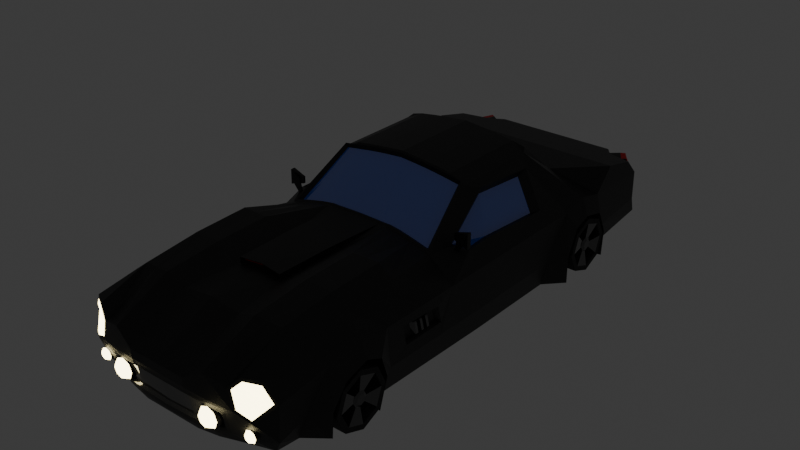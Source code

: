# Source: FerrariLowPoly.blend  (saved by Blender 5.1.30; exported with 4.5.12 LTS)
import bpy
from mathutils import Matrix  # noqa: F401  (used for matrix-valued properties, if any)

bpy.ops.wm.read_factory_settings(use_empty=True)
scene = bpy.context.scene
scene.name = 'Scene'

# ---- collections
col_collection = bpy.data.collections.new('Collection'); scene.collection.children.link(col_collection)

# ---- materials (node trees are filled in below, after node groups)
mat_material_001 = bpy.data.materials.new('Material.001')
mat_material_002 = bpy.data.materials.new('Material.002')
mat_material_003 = bpy.data.materials.new('Material.003')
mat_material_004 = bpy.data.materials.new('Material.004')
mat_material_005 = bpy.data.materials.new('Material.005')
mat_material_006 = bpy.data.materials.new('Material.006')
mat_material_007 = bpy.data.materials.new('Material.007')
mat_material_008 = bpy.data.materials.new('Material.008')

# ---- material node trees
mat_material_001.use_nodes = True; mat_material_001.node_tree.nodes.clear()
_N = mat_material_001.node_tree.nodes; _L = mat_material_001.node_tree.links
n0 = _N.new('ShaderNodeBsdfPrincipled'); n0.name = 'BSDF Principista'; n0.location = (-200, 100)
n0.inputs[0].default_value = (0.03593, 0.03593, 0.03593, 1.0)
n0.inputs[1].default_value = 0.5
n1 = _N.new('ShaderNodeOutputMaterial'); n1.name = 'Material'; n1.location = (200, 100)
_L.new(n0.outputs[0], n1.inputs[0])
n1.is_active_output = True
mat_material_002.use_nodes = True; mat_material_002.node_tree.nodes.clear()
_N = mat_material_002.node_tree.nodes; _L = mat_material_002.node_tree.links
n0 = _N.new('ShaderNodeBsdfPrincipled'); n0.name = 'BSDF Principista'; n0.location = (-200, 100)
n0.inputs[27].default_value = (1.0, 0.8578, 0.4544, 1.0)
n0.inputs[28].default_value = 9.0
n1 = _N.new('ShaderNodeOutputMaterial'); n1.name = 'Material'; n1.location = (200, 100)
_L.new(n0.outputs[0], n1.inputs[0])
n1.is_active_output = True
mat_material_003.use_nodes = True; mat_material_003.node_tree.nodes.clear()
_N = mat_material_003.node_tree.nodes; _L = mat_material_003.node_tree.links
n0 = _N.new('ShaderNodeBsdfPrincipled'); n0.name = 'BSDF Principista'; n0.location = (-200, 100)
n0.inputs[0].default_value = (0.132, 0.132, 0.132, 1.0)
n0.inputs[1].default_value = 0.7231
n0.inputs[2].default_value = 0.05385
n1 = _N.new('ShaderNodeOutputMaterial'); n1.name = 'Material'; n1.location = (200, 100)
_L.new(n0.outputs[0], n1.inputs[0])
n1.is_active_output = True
mat_material_004.use_nodes = True; mat_material_004.node_tree.nodes.clear()
_N = mat_material_004.node_tree.nodes; _L = mat_material_004.node_tree.links
n0 = _N.new('ShaderNodeBsdfPrincipled'); n0.name = 'BSDF Principista'; n0.location = (-200, 100)
n0.inputs[0].default_value = (0.03593, 0.03593, 0.03593, 1.0)
n0.inputs[2].default_value = 1.0
n1 = _N.new('ShaderNodeOutputMaterial'); n1.name = 'Material'; n1.location = (200, 100)
_L.new(n0.outputs[0], n1.inputs[0])
n1.is_active_output = True
mat_material_005.use_nodes = True; mat_material_005.node_tree.nodes.clear()
_N = mat_material_005.node_tree.nodes; _L = mat_material_005.node_tree.links
n0 = _N.new('ShaderNodeBsdfPrincipled'); n0.name = 'BSDF Principista'; n0.location = (-200, 100)
n0.inputs[0].default_value = (0.115, 0.115, 0.115, 1.0)
n0.inputs[1].default_value = 0.5692
n0.inputs[2].default_value = 0.1615
n1 = _N.new('ShaderNodeOutputMaterial'); n1.name = 'Material'; n1.location = (200, 100)
_L.new(n0.outputs[0], n1.inputs[0])
n1.is_active_output = True
mat_material_006.use_nodes = True; mat_material_006.node_tree.nodes.clear()
_N = mat_material_006.node_tree.nodes; _L = mat_material_006.node_tree.links
n0 = _N.new('ShaderNodeBsdfPrincipled'); n0.name = 'BSDF Principista'; n0.location = (-200, 100)
n0.inputs[0].default_value = (0.8, 0.0, 0.0005443, 1.0)
n1 = _N.new('ShaderNodeOutputMaterial'); n1.name = 'Material'; n1.location = (200, 100)
_L.new(n0.outputs[0], n1.inputs[0])
n1.is_active_output = True
mat_material_007.use_nodes = True; mat_material_007.node_tree.nodes.clear()
_N = mat_material_007.node_tree.nodes; _L = mat_material_007.node_tree.links
n0 = _N.new('ShaderNodeBsdfPrincipled'); n0.name = 'BSDF Principista'; n0.location = (-200, 100)
n0.inputs[0].default_value = (0.05378, 0.1587, 0.8, 1.0)
n0.inputs[2].default_value = 0.0
n0.inputs[3].default_value = 2.5
n1 = _N.new('ShaderNodeOutputMaterial'); n1.name = 'Material'; n1.location = (200, 100)
_L.new(n0.outputs[0], n1.inputs[0])
n1.is_active_output = True
mat_material_008.use_nodes = True; mat_material_008.node_tree.nodes.clear()
_N = mat_material_008.node_tree.nodes; _L = mat_material_008.node_tree.links
n0 = _N.new('ShaderNodeBsdfPrincipled'); n0.name = 'BSDF Principista'; n0.location = (-200, 100)
n1 = _N.new('ShaderNodeOutputMaterial'); n1.name = 'Material'; n1.location = (200, 100)
_L.new(n0.outputs[0], n1.inputs[0])
n1.is_active_output = True

# ---- world
world_world = bpy.data.worlds.new('World'); scene.world = world_world
world_world.use_nodes = True; world_world.node_tree.nodes.clear()
_N = world_world.node_tree.nodes; _L = world_world.node_tree.links
n0 = _N.new('ShaderNodeOutputWorld'); n0.name = 'World Output'; n0.location = (200, 100)
n1 = _N.new('ShaderNodeBackground'); n1.name = 'Background'; n1.location = (-200, 100)
n1.inputs[0].default_value = (0.05088, 0.05088, 0.05088, 1.0)
_L.new(n1.outputs[0], n0.inputs[0])
n0.is_active_output = True
world_world.color = (0.05088, 0.05088, 0.05088)
world_world.sun_shadow_jitter_overblur = 0.0

# ---- meshes
me_cubo_002 = bpy.data.meshes.new('Cubo.002')
me_cubo_002.from_pydata([(0.4265, -1.452, -0.277), (0.4484, -1.51, 0.07854), (0.4265, 1.546, -0.2927), (0.443, 1.436, 0.07248), (0.0, 1.565, -0.2032), (0.0, 1.436, 0.07357), (0.0, -1.524, -0.277), (0.0, -1.582, 0.01097), (0.4265, -1.185, -0.3091), (0.4265, -0.7834, -0.3514), (0.4265, 0.6388, -0.3678), (0.4265, 0.9567, -0.3505), (0.4265, 1.079, 0.1518), (0.2968, 0.5369, 0.3988), (0.4265, -0.6621, 0.2425), (0.4265, -1.259, 0.1956), (0.0, 1.079, 0.1518), (0.0, 0.5369, 0.4335), (0.0, -0.6621, 0.1831), (0.0, -1.259, 0.1831), (0.0, 0.9578, -0.3596), (0.0, 0.5408, -0.367), (0.0, -0.8813, -0.3562), (0.0, -1.187, -0.318), (0.4265, -1.019, -0.3631), (0.4265, -0.9603, 0.2308), (0.0, -0.9604, 0.1864), (0.0, -1.019, -0.3631), (0.4265, 0.8351, -0.3748), (0.2904, 0.8077, 0.1675), (0.0, 0.8077, 0.1675), (0.0, 0.8351, -0.3748), (0.4323, 1.485, 0.01663), (0.4949, -1.511, -0.1084), (0.0, -1.579, -0.05302), (0.0, 1.522, -0.1078), (0.4265, 0.9025, -0.07044), (0.4265, 0.7084, -0.07044), (0.4265, -0.8679, -0.07044), (0.4265, -1.09, -0.07044), (0.4265, -0.9603, -0.03226), (0.4265, 0.8077, -0.0369), (0.4265, -0.03169, -0.367), (0.2957, 0.003921, 0.3918), (0.0, 0.01526, 0.4335), (0.0, -0.03169, -0.367), (0.1218, -0.9742, 0.1817), (0.3297, -0.3114, 0.183), (0.0, -0.6634, 0.2148), (0.0, -0.4032, -0.3593), (0.172, -1.019, -0.3631), (0.4265, -0.4032, -0.3593), (0.4328, 1.515, -0.1), (0.4691, -1.474, -0.2279), (0.0, -1.549, -0.2288), (0.4265, 0.9659, -0.2022), (0.4265, 0.6374, -0.2197), (0.4265, -0.8317, -0.1809), (0.4265, -1.176, -0.1811), (0.4265, -0.9972, -0.2182), (0.4265, 0.8249, -0.2256), (0.172, -1.282, -0.2927), (0.172, -0.7834, -0.3514), (0.4265, 1.055, -0.3474), (0.0, 1.055, -0.3474), (0.4265, 0.5408, -0.367), (0.0, 0.6388, -0.3696), (0.4265, -0.8822, -0.3384), (0.0, -0.7834, -0.3514), (0.4265, -1.282, -0.2927), (0.0, -1.282, -0.2927), (0.172, 0.5408, -0.367), (0.172, 1.055, -0.3474), (0.172, -1.259, 0.1642), (0.1297, -0.6715, 0.1831), (0.08297, 0.5471, 0.4159), (0.172, 1.079, 0.1518), (0.1655, -1.582, 0.01097), (0.09564, 1.563, -0.2014), (0.1655, -1.524, -0.277), (0.172, 1.436, 0.07357), (0.4892, 1.448, -0.09527), (0.5164, 1.513, -0.2972), (0.518, 1.055, -0.352), (0.504, -1.259, 0.1362), (0.52, -1.47, 0.06914), (0.5565, -1.429, -0.2181), (0.518, -1.414, -0.285), (0.518, -1.282, -0.2972), (0.518, -0.03169, -0.3715), (0.518, 0.5408, -0.3715), (0.4834, 1.375, 0.06553), (0.5791, 1.079, 0.1518), (0.3505, 0.7974, 0.1772), (0.3655, 0.5472, 0.3773), (0.4223, -0.3106, 0.1572), (0.504, -0.6621, 0.1831), (0.504, -0.9603, 0.1714), (0.5565, 1.064, -0.2106), (0.5565, 0.5393, -0.2229), (0.5608, -0.6342, -0.1456), (0.518, -0.7834, -0.3559), (0.5565, -1.273, -0.1762), (0.561, 1.401, -0.0001958), (0.5505, -1.441, -0.02206), (0.5791, 0.9624, 0.02759), (0.5432, 0.4488, 0.1109), (0.5748, -0.6733, -0.02338), (0.5791, -1.145, 0.02759), (0.5791, -0.9603, 0.06577), (0.5791, 0.8077, 0.06113), (0.544, -0.1493, 0.134), (0.518, -0.4032, -0.3638), (0.3687, 0.003692, 0.3797), (0.5396, 0.00425, 0.1372), (0.5565, -0.01428, -0.2229), (0.5609, -0.3788, -0.1456), (0.6172, 0.9999, -0.1977), (0.6172, 0.9906, -0.3459), (0.6172, 0.6374, -0.2197), (0.6172, 0.6388, -0.3678), (0.6172, -0.8317, -0.1809), (0.6172, -0.8822, -0.3384), (0.6172, -1.176, -0.1811), (0.6172, -1.185, -0.3091), (0.6172, 0.9364, -0.06591), (0.6172, 0.8077, -0.0369), (0.6172, -0.8679, -0.07044), (0.6172, -0.9603, -0.03226), (0.6172, -1.09, -0.07044), (0.6172, 0.7084, -0.07044), (0.172, 0.8351, -0.3748), (0.08522, 0.7975, 0.1772), (0.1613, -1.579, -0.05305), (0.09377, 1.501, -0.1078), (0.172, -0.03169, -0.367), (0.08321, 0.003862, 0.4186), (0.172, -0.4032, -0.3593), (0.1365, -0.3168, 0.2151), (0.172, 1.548, -0.1855), (0.1664, -1.549, -0.2201), (0.172, 0.9573, -0.3559), (0.172, 0.6388, -0.3689), (0.172, -0.8816, -0.3491), (0.172, -1.186, -0.3144), (0.0, -0.3234, 0.208), (0.0, -0.6621, 0.1831), (0.1297, -0.6715, 0.1831), (0.0, 0.01526, 0.4335), (0.08322, 0.004036, 0.4184), (0.1372, -0.3169, 0.2153), (0.1299, -0.6728, 0.2148), (0.0, -0.9615, 0.2116), (0.122, -0.9752, 0.207), (0.0, -0.6634, 0.2148), (0.1299, -0.6728, 0.2148), (0.2993, 1.436, 0.07357), (0.2748, -1.504, -0.277), (0.2993, 1.079, 0.1518), (0.1559, 0.5473, 0.4088), (0.2781, -0.6668, 0.2425), (0.2796, -1.267, 0.204), (0.2758, -0.9673, 0.2343), (0.1608, 0.7973, 0.1771), (0.272, -1.563, 0.07038), (0.2993, 1.568, -0.2927), (0.2993, 1.491, -0.003712), (0.1562, 0.003843, 0.4115), (0.1843, -0.3141, 0.2133), (0.2993, 1.548, -0.1855), (0.2993, 1.055, -0.3474), (0.2993, 0.5408, -0.367), (0.2993, -0.7834, -0.3514), (0.2993, -1.282, -0.2927), (0.2993, -1.019, -0.3631), (0.2993, 0.8351, -0.3748), (0.2759, -1.56, -0.07347), (0.2993, -0.03169, -0.367), (0.2993, -0.4032, -0.3593), (0.2758, -1.53, -0.2257), (0.2993, 0.957, -0.3532), (0.2993, 0.6388, -0.3684), (0.2993, -0.8819, -0.3437), (0.2993, -1.186, -0.3117), (0.3629, 1.436, 0.07357), (0.3506, -1.478, -0.277), (0.3629, 1.079, 0.1518), (0.2174, 0.5474, 0.4013), (0.3523, -0.6644, 0.2425), (0.3531, -1.263, 0.1998), (0.3512, -0.9638, 0.2325), (0.2179, 0.7972, 0.1769), (0.3629, 1.491, -0.003712), (0.2178, 0.003848, 0.4037), (0.241, -0.3125, 0.2038), (0.3629, 1.537, -0.1855), (0.4027, -1.531, 0.03175), (0.3629, 1.557, -0.2927), (0.3629, 1.055, -0.3474), (0.3629, 0.5408, -0.367), (0.3629, -0.7834, -0.3514), (0.3629, -1.282, -0.2927), (0.3629, -1.019, -0.3631), (0.3629, 0.8351, -0.3748), (0.4236, -1.531, -0.0589), (0.3629, -0.03169, -0.367), (0.3629, -0.4032, -0.3593), (0.3299, -1.514, -0.2018), (0.3629, 0.9568, -0.3518), (0.3629, 0.6388, -0.3681), (0.3629, -0.882, -0.3411), (0.3629, -1.185, -0.3104), (0.5279, -1.462, 0.08426), (0.4423, -1.511, 0.09554), (0.4929, -1.512, -0.08933), (0.567, -1.429, -0.02704), (0.3855, -1.537, 0.03737), (0.345, -1.54, -0.1091), (0.458, -1.513, 0.05931), (0.491, -1.515, -0.06527), (0.5111, -1.483, 0.05233), (0.5338, -1.462, -0.01534), (0.424, -1.529, 0.02459), (0.4395, -1.529, -0.04269), (0.1633, -1.582, -0.03537), (0.0, -1.582, -0.03537), (0.1665, -1.545, -0.2377), (0.0, -1.545, -0.2465), (0.2715, -1.563, -0.05612), (0.2748, -1.526, -0.2377), (0.4104, -1.537, -0.07066), (0.3506, -1.5, -0.2279), (0.1597, -1.577, -0.06916), (0.0, -1.577, -0.06912), (0.1666, -1.552, -0.204), (0.0, -1.551, -0.2127), (0.2719, -1.557, -0.08913), (0.276, -1.533, -0.2097), (0.3626, -1.538, -0.09701), (0.3437, -1.507, -0.2161), (0.0, -1.561, -0.07809), (0.0, -1.539, -0.2003), (0.1632, -1.561, -0.07812), (0.1691, -1.539, -0.1928), (0.2587, -1.544, -0.09512), (0.2622, -1.524, -0.1977), (0.3209, -1.53, -0.1121), (0.3081, -1.508, -0.191), (0.3112, -1.553, -0.1136), (0.273, -1.553, -0.09773), (0.273, -1.357, -0.09773), (0.273, -1.573, -0.1115), (0.3112, -1.357, -0.1136), (0.3015, -1.573, -0.1233), (0.327, -1.357, -0.1518), (0.3133, -1.573, -0.1518), (0.3112, -1.357, -0.19), (0.3015, -1.573, -0.1803), (0.273, -1.357, -0.2058), (0.273, -1.573, -0.1921), (0.2348, -1.357, -0.19), (0.2445, -1.573, -0.1803), (0.2189, -1.357, -0.1518), (0.2327, -1.573, -0.1518), (0.2348, -1.357, -0.1136), (0.2445, -1.573, -0.1233), (0.327, -1.553, -0.1518), (0.3112, -1.553, -0.19), (0.273, -1.553, -0.2058), (0.2348, -1.553, -0.19), (0.2189, -1.553, -0.1518), (0.2348, -1.553, -0.1136), (0.4891, -1.503, -0.1621), (0.4664, -1.503, -0.1527), (0.4664, -1.386, -0.1527), (0.4664, -1.515, -0.1608), (0.4891, -1.386, -0.1621), (0.4833, -1.515, -0.1678), (0.4985, -1.386, -0.1848), (0.4903, -1.515, -0.1848), (0.4891, -1.386, -0.2075), (0.4833, -1.515, -0.2017), (0.4664, -1.386, -0.2169), (0.4664, -1.515, -0.2088), (0.4437, -1.386, -0.2075), (0.4494, -1.515, -0.2017), (0.4342, -1.386, -0.1848), (0.4424, -1.515, -0.1848), (0.4437, -1.386, -0.1621), (0.4494, -1.515, -0.1678), (0.4985, -1.503, -0.1848), (0.4891, -1.503, -0.2075), (0.4664, -1.503, -0.2169), (0.4437, -1.503, -0.2075), (0.4342, -1.503, -0.1848), (0.4437, -1.503, -0.1621), (0.0, -0.9603, 0.1831), (0.125, -0.9744, 0.1784), (0.0, -0.9616, 0.2148), (0.1252, -0.9757, 0.2101), (0.0, -0.95, 0.212), (0.0, -0.9489, 0.1868), (0.1231, -0.9627, 0.1822), (0.1233, -0.9637, 0.2074), (0.0, -0.9341, 0.2127), (0.0, -0.9331, 0.1874), (0.1249, -0.9468, 0.1828), (0.1251, -0.9479, 0.2081), (0.1369, -0.3281, 0.208), (0.1369, -0.3281, 0.208), (0.1299, -0.6728, 0.2148), (0.2187, 0.01526, 0.4106), (0.2968, 0.01526, 0.3988), (0.2398, -0.324, 0.1969), (0.3281, -0.3227, 0.1761), (0.4221, 0.09702, 0.3282), (0.4686, -0.2046, 0.1474), (0.1369, -0.3281, 0.208), (0.0, 0.004104, 0.4261), (0.1369, -0.3281, 0.208), (0.0839, 0.01526, 0.4256), (0.0, -0.3123, 0.2155), (0.0839, 0.01526, 0.4256), (0.157, 0.01526, 0.4184), (0.184, -0.3255, 0.2064), (0.2862, 0.003634, 0.3692), (0.318, -0.2903, 0.1746), (0.08817, 0.003579, 0.3942), (0.1378, -0.2953, 0.2045), (0.0, 0.003804, 0.4012), (0.0, -0.2911, 0.2049), (0.1562, 0.003561, 0.3875), (0.1824, -0.2928, 0.2029), (0.2136, 0.003566, 0.3803), (0.2352, -0.2913, 0.194), (0.3543, 0.003421, 0.358), (0.4042, -0.2895, 0.1506), (0.1385, -0.2954, 0.2047), (0.08818, 0.003741, 0.394), (0.2187, 0.5369, 0.4106), (0.2954, 0.5476, 0.3898), (0.0, 0.547, 0.4236), (0.0839, 0.5369, 0.4256), (0.2179, 0.8077, 0.1675), (0.2904, 0.797, 0.1767), (0.3639, 0.8077, 0.1675), (0.4162, 0.4919, 0.2934), (0.0, 0.7976, 0.1774), (0.08522, 0.8077, 0.1675), (0.157, 0.5369, 0.4184), (0.1608, 0.8077, 0.1675), (0.3013, 0.7659, 0.161), (0.2847, 0.5372, 0.3584), (0.0, 0.7737, 0.1637), (0.0, 0.5366, 0.3895), (0.08837, 0.7781, 0.1636), (0.08994, 0.5367, 0.3824), (0.165, 0.7725, 0.1634), (0.1568, 0.5368, 0.376), (0.2164, 0.7714, 0.1633), (0.2132, 0.537, 0.369), (0.3353, 0.7662, 0.1636), (0.349, 0.5368, 0.347), (0.3802, 0.5196, 0.361), (0.5791, 0.6515, 0.02759), (0.3802, 0.0184, 0.3579), (0.5791, 0.01526, 0.02759), (0.4378, -0.3221, 0.1461), (0.5747, -0.4224, -0.03516), (0.4071, 0.1019, 0.2905), (0.5087, 0.0217, 0.1254), (0.402, 0.4434, 0.2605), (0.5118, 0.4062, 0.1027), (0.4473, -0.1589, 0.1342), (0.5125, -0.1111, 0.1226), (0.5791, -0.3195, 0.02759), (0.5791, -0.7874, 0.02759), (0.5565, -0.7384, -0.2131), (0.5565, -0.3722, -0.2181), (0.5507, -0.4413, -0.04188), (0.5508, -0.6468, -0.03222), (0.5393, -0.6148, -0.1324), (0.5394, -0.4056, -0.1324), (0.5507, -0.5549, -0.03654), (0.5507, -0.5332, -0.03756), (0.5508, -0.6062, -0.03413), (0.5507, -0.5847, -0.03514), (0.5507, -0.5036, -0.03895), (0.5507, -0.4818, -0.03997), (0.5394, -0.4995, -0.1324), (0.5394, -0.5208, -0.1324), (0.5394, -0.5519, -0.1324), (0.5393, -0.5731, -0.1324), (0.5394, -0.4472, -0.1324), (0.5394, -0.4686, -0.1324), (0.5678, -0.57, -0.05008), (0.5678, -0.586, -0.04933), (0.5594, -0.5613, -0.1224), (0.5594, -0.5456, -0.1224), (0.5678, -0.5317, -0.05188), (0.5678, -0.5478, -0.05112), (0.5594, -0.5225, -0.1224), (0.5594, -0.5066, -0.1224), (0.5678, -0.4935, -0.05368), (0.5678, -0.5097, -0.05291), (0.5594, -0.4837, -0.1224), (0.5594, -0.4677, -0.1224), (0.4145, 1.348, 0.09284), (0.4145, 1.491, -0.003712), (0.4145, 1.526, -0.1855), (0.5411, 1.443, -0.1903), (0.5724, 1.29, 0.1039), (0.4942, 1.407, 0.01076), (0.5112, 1.427, 0.01664), (0.4566, 1.495, 0.0218), (0.4661, 1.453, 0.07097), (0.4571, 1.522, -0.08086), (0.5068, 1.463, -0.07669), (0.5017, 1.399, 0.06484), (0.172, 1.568, -0.2927), (0.0, 1.571, -0.2927), (0.0, 1.516, -0.003712), (0.172, 1.491, -0.003712), (0.09566, 1.549, -0.1614), (0.0, 1.56, -0.1533), (0.0, 1.57, -0.1822), (0.0, 1.541, -0.1171), (0.08106, 1.559, -0.1537), (0.08105, 1.568, -0.181), (0.07977, 1.526, -0.1171), (0.508, -0.197, 0.194), (0.508, -0.197, 0.2135), (0.4912, -0.1839, 0.1892), (0.4912, -0.1839, 0.2183), (0.547, -0.2024, 0.1772), (0.547, -0.2024, 0.2303), (0.5639, -0.1774, 0.169), (0.5639, -0.1774, 0.2386), (0.4863, -0.1843, 0.222), (0.4863, -0.1843, 0.1855), (0.5687, -0.1769, 0.1626), (0.5687, -0.1769, 0.245), (0.4973, -0.1893, 0.2161), (0.4973, -0.1893, 0.1915), (0.5589, -0.1838, 0.1743), (0.5589, -0.1838, 0.2333), (0.4863, -0.196, 0.1855), (0.4863, -0.196, 0.222), (0.5687, -0.2034, 0.245), (0.5687, -0.2034, 0.1626), (0.5069, -0.205, 0.194), (0.5069, -0.205, 0.2135), (0.5459, -0.2104, 0.2303), (0.5459, -0.2104, 0.1772), (0.4942, -0.1969, 0.1372), (0.5156, -0.1999, 0.1279), (0.4935, -0.2013, 0.1372), (0.515, -0.2043, 0.1279), (0.4785, -1.004, -0.06079), (0.6156, -1.003, -0.08967), (0.4785, -0.8907, -0.1021), (0.6156, -0.9102, -0.1234), (0.4785, -0.8398, -0.2115), (0.6156, -0.8687, -0.2127), (0.4785, -0.8811, -0.3247), (0.6156, -0.9024, -0.3052), (0.4785, -0.9905, -0.3756), (0.6156, -0.9917, -0.3467), (0.4785, -1.104, -0.3343), (0.6156, -1.084, -0.313), (0.4785, -1.155, -0.225), (0.6156, -1.126, -0.2237), (0.4785, -1.113, -0.1117), (0.6156, -1.092, -0.1312), (0.6156, -0.8907, -0.1021), (0.6156, -1.004, -0.06079), (0.6156, -0.8398, -0.2115), (0.6156, -0.8811, -0.3247), (0.6156, -0.9905, -0.3756), (0.6156, -1.104, -0.3343), (0.6156, -1.155, -0.225), (0.6156, -1.113, -0.1117), (0.5479, -0.9686, -0.187), (0.5479, -0.999, -0.1759), (0.5479, -0.9549, -0.2164), (0.5479, -0.966, -0.2468), (0.5479, -0.9954, -0.2605), (0.5479, -1.026, -0.2494), (0.5479, -1.04, -0.22), (0.5479, -1.028, -0.1896), (0.5479, -0.9219, -0.1362), (0.5479, -1.002, -0.107), (0.5479, -0.886, -0.2134), (0.5479, -0.9152, -0.2935), (0.5479, -0.9925, -0.3294), (0.5479, -1.073, -0.3002), (0.5479, -1.108, -0.223), (0.5479, -1.079, -0.1429), (0.6115, -0.9795, -0.1989), (0.6115, -0.9983, -0.192), (0.6115, -0.971, -0.2171), (0.6115, -0.9779, -0.236), (0.6115, -0.9961, -0.2445), (0.6115, -1.015, -0.2376), (0.6115, -1.023, -0.2193), (0.6115, -1.017, -0.2004), (0.6033, -0.9686, -0.187), (0.6033, -0.999, -0.1759), (0.6033, -0.9549, -0.2164), (0.6033, -0.966, -0.2468), (0.6033, -0.9954, -0.2605), (0.6033, -1.026, -0.2494), (0.6033, -1.04, -0.22), (0.6033, -1.028, -0.1896), (0.4785, 0.8251, -0.06079), (0.6156, 0.8263, -0.08967), (0.4785, 0.9384, -0.1021), (0.6156, 0.9188, -0.1234), (0.4785, 0.9892, -0.2115), (0.6156, 0.9604, -0.2127), (0.4785, 0.9479, -0.3247), (0.6156, 0.9266, -0.3052), (0.4785, 0.8386, -0.3756), (0.6156, 0.8373, -0.3467), (0.4785, 0.7253, -0.3343), (0.6156, 0.7448, -0.313), (0.4785, 0.6744, -0.225), (0.6156, 0.7033, -0.2237), (0.4785, 0.7157, -0.1117), (0.6156, 0.737, -0.1312), (0.6156, 0.9384, -0.1021), (0.6156, 0.8251, -0.06079), (0.6156, 0.9892, -0.2115), (0.6156, 0.9479, -0.3247), (0.6156, 0.8386, -0.3756), (0.6156, 0.7253, -0.3343), (0.6156, 0.6744, -0.225), (0.6156, 0.7157, -0.1117), (0.5479, 0.8605, -0.187), (0.5479, 0.83, -0.1759), (0.5479, 0.8741, -0.2164), (0.5479, 0.863, -0.2468), (0.5479, 0.8336, -0.2605), (0.5479, 0.8032, -0.2494), (0.5479, 0.7895, -0.22), (0.5479, 0.8006, -0.1896), (0.5479, 0.9071, -0.1362), (0.5479, 0.8271, -0.107), (0.5479, 0.9431, -0.2134), (0.5479, 0.9139, -0.2935), (0.5479, 0.8366, -0.3294), (0.5479, 0.7565, -0.3002), (0.5479, 0.7206, -0.223), (0.5479, 0.7498, -0.1429), (0.6115, 0.8496, -0.1989), (0.6115, 0.8307, -0.192), (0.6115, 0.8581, -0.2171), (0.6115, 0.8512, -0.236), (0.6115, 0.833, -0.2445), (0.6115, 0.8141, -0.2376), (0.6115, 0.8056, -0.2193), (0.6115, 0.8125, -0.2004), (0.6033, 0.8605, -0.187), (0.6033, 0.83, -0.1759), (0.6033, 0.8741, -0.2164), (0.6033, 0.863, -0.2468), (0.6033, 0.8336, -0.2605), (0.6033, 0.8032, -0.2494), (0.6033, 0.7895, -0.22), (0.6033, 0.8006, -0.1896)], [(319, 308), (308, 309), (155, 310)], [(192, 184, 407, 408), (55, 11, 118, 117), (201, 69, 0, 185), (73, 19, 7, 77), (224, 77, 7, 225), (80, 5, 16, 76), (191, 163, 357, 359), (297, 296, 19, 73), (197, 2, 63, 198), (203, 28, 10, 209), (206, 51, 9, 200), (202, 24, 8, 211), (52, 32, 414, 416), (11, 63, 83, 118), (58, 39, 129, 123), (12, 29, 345, 92), (38, 57, 121, 127), (210, 67, 24, 202), (74, 18, 48, 151), (13, 312, 365, 363), (208, 11, 28, 203), (76, 16, 30, 348), (55, 36, 41, 60), (57, 38, 40, 59), (59, 40, 39, 58), (56, 37, 130, 119), (60, 41, 37, 56), (51, 42, 89, 112), (232, 233, 240, 242), (25, 15, 84, 97), (195, 192, 408, 409), (9, 51, 112, 101), (36, 55, 117, 125), (199, 65, 42, 205), (342, 17, 44, 322), (314, 14, 96, 367), (37, 41, 126, 130), (205, 42, 51, 206), (74, 317, 319, 147), (53, 0, 87, 86), (93, 344, 351, 361), (197, 195, 409, 2), (39, 40, 128, 129), (79, 226, 227, 6), (15, 213, 212, 84), (28, 60, 56, 10), (69, 8, 124, 88), (24, 59, 58, 8), (67, 57, 59, 24), (11, 55, 60, 28), (141, 20, 64, 72), (209, 10, 65, 199), (143, 22, 68, 62), (211, 8, 69, 201), (407, 12, 92, 411), (40, 38, 127, 128), (63, 2, 82, 83), (136, 149, 338, 327), (1, 196, 222, 218), (41, 36, 125, 126), (2, 409, 410, 82), (14, 25, 97, 96), (42, 65, 90, 89), (3, 91, 418, 415), (8, 58, 123, 124), (67, 9, 101, 122), (108, 84, 212, 215), (103, 411, 92, 105), (110, 345, 363, 364), (375, 367, 96, 376), (109, 97, 84, 108), (376, 96, 97, 109), (105, 92, 345, 110), (410, 103, 105, 98), (102, 108, 215, 86), (99, 364, 366, 115), (346, 315, 369, 371), (115, 366, 375, 378), (315, 316, 373, 369), (89, 115, 378, 112), (90, 99, 115, 89), (88, 102, 86, 87), (82, 410, 98, 83), (112, 378, 377, 101), (117, 118, 83, 98), (120, 119, 99, 90), (121, 122, 101, 377), (124, 123, 102, 88), (126, 125, 105, 110), (128, 127, 376, 109), (129, 128, 109, 108), (130, 126, 110, 364), (125, 117, 98, 105), (119, 130, 364, 99), (127, 121, 377, 376), (123, 129, 108, 102), (33, 53, 86, 215), (10, 56, 119, 120), (0, 69, 88, 87), (65, 10, 120, 90), (57, 67, 122, 121), (23, 144, 61, 70), (182, 143, 62, 172), (66, 142, 71, 21), (180, 141, 72, 170), (157, 229, 226, 79), (78, 4, 425, 428), (43, 193, 333, 325), (45, 135, 137, 49), (349, 342, 322, 323), (21, 71, 135, 45), (423, 78, 428, 427), (236, 232, 242, 244), (158, 76, 348, 350), (20, 141, 131, 31), (160, 74, 297, 162), (22, 143, 50, 27), (27, 50, 144, 23), (49, 137, 62, 68), (31, 131, 142, 66), (420, 419, 72, 64), (162, 297, 73, 161), (324, 317, 74, 160), (132, 347, 353, 355), (156, 80, 76, 158), (228, 164, 77, 224), (161, 73, 77, 164), (70, 61, 79, 6), (421, 5, 80, 422), (322, 44, 148, 320), (18, 74, 147, 146), (151, 48, 298, 299), (319, 145, 154, 155), (146, 147, 155, 154), (153, 152, 300, 303), (297, 74, 151, 299), (147, 319, 155), (189, 161, 164, 216), (230, 216, 164, 228), (184, 156, 158, 186), (159, 187, 360, 358), (313, 324, 160, 188), (190, 162, 161, 189), (188, 160, 162, 190), (186, 158, 350, 343), (217, 236, 244, 246), (339, 349, 323, 311), (321, 150, 337, 330), (185, 231, 229, 157), (208, 180, 170, 198), (210, 182, 172, 200), (144, 183, 173, 61), (142, 181, 171, 71), (419, 139, 169, 165), (135, 177, 178, 137), (71, 171, 177, 135), (139, 422, 166, 169), (141, 180, 175, 131), (143, 182, 174, 50), (50, 174, 183, 144), (137, 178, 172, 62), (131, 175, 181, 142), (419, 165, 170, 72), (61, 173, 157, 79), (422, 80, 156, 166), (67, 210, 200, 9), (11, 208, 198, 63), (0, 53, 231, 185), (149, 318, 329, 338), (13, 339, 311, 312), (53, 33, 230, 231), (12, 186, 343, 29), (14, 188, 190, 25), (25, 190, 189, 15), (314, 313, 188, 14), (344, 191, 359, 351), (407, 184, 186, 12), (196, 204, 223, 222), (15, 189, 216, 213), (183, 211, 201, 173), (181, 209, 199, 171), (165, 169, 195, 197), (177, 205, 206, 178), (171, 199, 205, 177), (169, 166, 192, 195), (180, 208, 203, 175), (182, 210, 202, 174), (174, 202, 211, 183), (178, 206, 200, 172), (175, 203, 209, 181), (165, 197, 198, 170), (173, 201, 185, 157), (166, 156, 184, 192), (1, 85, 212, 213), (104, 214, 33, 215), (85, 104, 215, 212), (196, 1, 213, 216), (214, 204, 230, 33), (204, 196, 216, 230), (218, 219, 221, 220), (219, 218, 222, 223), (214, 104, 221, 219), (204, 214, 219, 223), (104, 85, 220, 221), (85, 1, 218, 220), (34, 133, 224, 225), (140, 54, 227, 226), (133, 176, 228, 224), (179, 140, 226, 229), (176, 238, 230, 228), (239, 179, 229, 231), (238, 239, 231, 230), (233, 232, 133, 34), (234, 235, 54, 140), (232, 236, 176, 133), (237, 234, 140, 179), (236, 217, 238, 176), (207, 237, 179, 239), (217, 207, 239, 238), (243, 242, 240, 241), (245, 244, 242, 243), (247, 246, 244, 245), (237, 207, 247, 245), (234, 237, 245, 243), (235, 234, 243, 241), (207, 217, 246, 247), (252, 248, 266, 254), (249, 251, 253, 248), (254, 266, 267, 256), (248, 253, 255, 266), (256, 267, 268, 258), (266, 255, 257, 267), (258, 268, 269, 260), (267, 257, 259, 268), (260, 269, 270, 262), (268, 259, 261, 269), (262, 270, 271, 264), (269, 261, 263, 270), (253, 251, 265, 263, 261, 259, 257, 255), (264, 271, 249, 250), (270, 263, 265, 271), (250, 249, 248, 252), (271, 265, 251, 249), (250, 252, 254, 256, 258, 260, 262, 264), (276, 272, 290, 278), (273, 275, 277, 272), (278, 290, 291, 280), (272, 277, 279, 290), (280, 291, 292, 282), (290, 279, 281, 291), (282, 292, 293, 284), (291, 281, 283, 292), (284, 293, 294, 286), (292, 283, 285, 293), (286, 294, 295, 288), (293, 285, 287, 294), (277, 275, 289, 287, 285, 283, 281, 279), (288, 295, 273, 274), (294, 287, 289, 295), (274, 273, 272, 276), (295, 289, 275, 273), (274, 276, 278, 280, 282, 284, 286, 288), (46, 26, 296, 297), (152, 153, 299, 298), (153, 46, 297, 299), (302, 303, 307, 306), (46, 153, 303, 302), (26, 46, 302, 301), (305, 306, 307, 304), (301, 302, 306, 305), (303, 300, 304, 307), (150, 138, 328, 337), (193, 43, 312, 311), (47, 194, 313, 314), (43, 113, 365, 312), (95, 47, 314, 367), (113, 95, 367, 365), (138, 150, 319, 317), (318, 149, 320, 148), (150, 321, 145, 319), (149, 136, 322, 320), (136, 167, 323, 322), (168, 138, 317, 324), (167, 193, 311, 323), (194, 168, 324, 313), (325, 326, 336, 335), (331, 327, 328, 332), (333, 331, 332, 334), (325, 333, 334, 326), (328, 327, 338, 329, 330, 337), (194, 47, 326, 334), (167, 136, 327, 331), (113, 43, 325, 335), (138, 168, 332, 328), (47, 95, 336, 326), (193, 167, 331, 333), (95, 113, 335, 336), (168, 194, 334, 332), (340, 187, 339, 13), (75, 341, 17, 342), (191, 344, 29, 343), (344, 93, 345, 29), (94, 340, 13, 363), (93, 94, 363, 345), (347, 132, 348, 30), (159, 75, 342, 349), (132, 163, 350, 348), (187, 159, 349, 339), (163, 191, 343, 350), (355, 353, 354, 356), (351, 352, 362, 361), (357, 355, 356, 358), (359, 357, 358, 360), (351, 359, 360, 352), (187, 340, 352, 360), (75, 159, 358, 356), (340, 94, 362, 352), (341, 75, 356, 354), (163, 132, 355, 357), (94, 93, 361, 362), (346, 106, 364, 363), (315, 346, 363, 365), (106, 114, 366, 364), (316, 315, 365, 367), (114, 111, 375, 366), (111, 316, 367, 375), (372, 371, 369, 370), (370, 369, 373, 374), (111, 114, 370, 374), (114, 106, 372, 370), (106, 346, 371, 372), (316, 111, 374, 373), (107, 368, 375, 376), (100, 107, 376, 377), (368, 116, 378, 375), (116, 100, 377, 378), (107, 100, 381, 380), (116, 368, 379, 382), (394, 393, 406, 405), (391, 386, 395, 398), (390, 389, 402, 401), (394, 387, 384, 389), (368, 107, 380, 385, 386, 383, 384, 387, 388, 379), (390, 383, 386, 391), (392, 385, 380, 381), (382, 379, 388, 393), (100, 116, 382, 393, 394, 389, 390, 391, 392, 381), (396, 397, 398, 395), (400, 401, 402, 399), (404, 405, 406, 403), (386, 385, 396, 395), (389, 384, 399, 402), (384, 383, 400, 399), (393, 388, 403, 406), (385, 392, 397, 396), (388, 387, 404, 403), (383, 390, 401, 400), (392, 391, 398, 397), (387, 394, 405, 404), (3, 32, 408, 407), (32, 52, 409, 408), (52, 81, 410, 409), (91, 3, 407, 411), (412, 91, 411, 103), (81, 412, 103, 410), (416, 414, 413, 417), (414, 415, 418, 413), (91, 412, 413, 418), (81, 52, 416, 417), (32, 3, 415, 414), (412, 81, 417, 413), (4, 78, 419, 420), (134, 35, 421, 422), (78, 423, 139, 419), (423, 134, 422, 139), (425, 424, 427, 428), (424, 426, 429, 427), (134, 423, 427, 429), (35, 134, 429, 426), (446, 447, 438, 439), (433, 437, 445, 442), (440, 441, 448, 449), (453, 450, 456, 457), (439, 440, 449, 446), (441, 438, 447, 448), (433, 432, 439, 438), (432, 436, 440, 439), (437, 433, 438, 441), (436, 437, 441, 440), (443, 442, 445, 444), (432, 433, 442, 443), (437, 436, 444, 445), (436, 432, 443, 444), (430, 431, 447, 446), (435, 434, 449, 448), (434, 430, 446, 449), (431, 435, 448, 447), (453, 452, 451, 450), (431, 430, 450, 451), (435, 431, 451, 452), (434, 435, 452, 453), (454, 455, 457, 456), (430, 434, 455, 454), (450, 430, 454, 456), (434, 453, 457, 455), (458, 475, 474, 460), (460, 474, 476, 462), (462, 476, 477, 464), (464, 477, 478, 466), (466, 478, 479, 468), (468, 479, 480, 470), (484, 508, 463, 492), (470, 480, 481, 472), (472, 481, 475, 458), (458, 460, 462, 464, 466, 468, 470, 472), (459, 461, 474, 475), (461, 463, 476, 474), (463, 465, 477, 476), (465, 467, 478, 477), (467, 469, 479, 478), (469, 471, 480, 479), (471, 473, 481, 480), (473, 459, 475, 481), (509, 485, 493, 465), (507, 506, 461, 459), (483, 507, 459, 491), (506, 482, 490, 461), (459, 473, 497, 491), (471, 469, 495, 496), (467, 465, 493, 494), (463, 461, 490, 492), (483, 482, 490, 491), (482, 484, 492, 490), (484, 485, 493, 492), (485, 486, 494, 493), (486, 487, 495, 494), (487, 488, 496, 495), (488, 489, 497, 496), (489, 483, 491, 497), (498, 499, 505, 504, 503, 502, 501, 500), (483, 489, 513, 507), (488, 487, 511, 512), (486, 485, 509, 510), (484, 482, 506, 508), (512, 513, 473, 471), (488, 512, 471, 496), (513, 489, 497, 473), (508, 509, 465, 463), (511, 487, 495, 469), (486, 510, 467, 494), (510, 511, 469, 467), (499, 498, 506, 507), (498, 500, 508, 506), (500, 501, 509, 508), (501, 502, 510, 509), (502, 503, 511, 510), (503, 504, 512, 511), (504, 505, 513, 512), (505, 499, 507, 513), (514, 531, 530, 516), (516, 530, 532, 518), (518, 532, 533, 520), (520, 533, 534, 522), (522, 534, 535, 524), (524, 535, 536, 526), (540, 564, 519, 548), (526, 536, 537, 528), (528, 537, 531, 514), (514, 516, 518, 520, 522, 524, 526, 528), (515, 517, 530, 531), (517, 519, 532, 530), (519, 521, 533, 532), (521, 523, 534, 533), (523, 525, 535, 534), (525, 527, 536, 535), (527, 529, 537, 536), (529, 515, 531, 537), (565, 541, 549, 521), (563, 562, 517, 515), (539, 563, 515, 547), (562, 538, 546, 517), (515, 529, 553, 547), (527, 525, 551, 552), (523, 521, 549, 550), (519, 517, 546, 548), (539, 538, 546, 547), (538, 540, 548, 546), (540, 541, 549, 548), (541, 542, 550, 549), (542, 543, 551, 550), (543, 544, 552, 551), (544, 545, 553, 552), (545, 539, 547, 553), (554, 555, 561, 560, 559, 558, 557, 556), (539, 545, 569, 563), (544, 543, 567, 568), (542, 541, 565, 566), (540, 538, 562, 564), (568, 569, 529, 527), (544, 568, 527, 552), (569, 545, 553, 529), (564, 565, 521, 519), (567, 543, 551, 525), (542, 566, 523, 550), (566, 567, 525, 523), (555, 554, 562, 563), (554, 556, 564, 562), (556, 557, 565, 564), (557, 558, 566, 565), (558, 559, 567, 566), (559, 560, 568, 567), (560, 561, 569, 568), (561, 555, 563, 569)])
me_cubo_002.polygons.foreach_set('material_index', [0, 0, 0, 0, 0, 0, 0, 0, 0, 0, 0, 0, 5, 0, 0, 0, 0, 0, 0, 0, 0, 0, 0, 0, 0, 0, 0, 0, 2, 0, 0, 0, 0, 0, 0, 0, 0, 0, 0, 0, 0, 0, 0, 0, 0, 0, 0, 0, 0, 0, 0, 0, 0, 0, 0, 0, 0, 0, 1, 0, 0, 0, 0, 5, 0, 0, 0, 0, 0, 0, 0, 0, 0, 0, 0, 0, 0, 0, 0, 0, 0, 0, 0, 0, 0, 0, 0, 0, 0, 0, 0, 0, 0, 0, 0, 0, 0, 0, 0, 0, 0, 0, 0, 0, 0, 0, 0, 0, 0, 0, 0, 0, 2, 0, 0, 0, 0, 0, 0, 0, 0, 0, 0, 0, 0, 0, 0, 0, 0, 0, 0, 0, 0, 0, 0, 0, 0, 0, 0, 0, 0, 0, 0, 0, 0, 2, 0, 0, 0, 0, 0, 0, 0, 0, 0, 0, 0, 0, 0, 0, 0, 0, 0, 0, 0, 0, 0, 0, 0, 0, 0, 0, 0, 0, 0, 0, 0, 1, 0, 0, 0, 0, 0, 0, 0, 0, 0, 0, 0, 0, 0, 0, 0, 0, 0, 0, 0, 0, 0, 1, 1, 1, 1, 1, 1, 0, 0, 0, 0, 0, 0, 0, 0, 0, 0, 0, 0, 0, 0, 2, 2, 2, 2, 2, 2, 2, 0, 1, 0, 1, 0, 1, 0, 1, 0, 1, 0, 1, 1, 0, 1, 0, 1, 0, 0, 1, 0, 1, 0, 1, 0, 1, 0, 1, 0, 1, 1, 0, 1, 0, 1, 0, 0, 0, 0, 0, 0, 0, 5, 0, 0, 0, 0, 0, 0, 0, 0, 0, 0, 0, 0, 0, 0, 0, 0, 6, 6, 6, 6, 6, 0, 0, 0, 0, 0, 0, 0, 0, 0, 0, 0, 0, 0, 0, 0, 0, 0, 0, 0, 6, 6, 6, 6, 6, 0, 0, 0, 0, 0, 0, 0, 0, 0, 0, 0, 0, 6, 6, 0, 0, 0, 0, 0, 0, 0, 0, 0, 0, 2, 2, 2, 0, 0, 0, 0, 0, 0, 2, 2, 2, 2, 2, 2, 2, 2, 2, 2, 2, 2, 0, 0, 0, 0, 0, 0, 5, 5, 0, 0, 5, 0, 0, 0, 0, 0, 7, 7, 0, 0, 0, 0, 0, 0, 0, 0, 0, 0, 0, 0, 0, 0, 0, 0, 0, 0, 0, 0, 0, 0, 0, 0, 0, 0, 0, 0, 3, 3, 0, 3, 3, 3, 2, 3, 3, 0, 3, 3, 3, 3, 3, 3, 3, 3, 2, 2, 2, 2, 0, 0, 3, 0, 0, 2, 0, 2, 0, 2, 0, 2, 4, 0, 0, 0, 0, 2, 2, 2, 2, 2, 2, 2, 4, 4, 4, 4, 4, 4, 4, 4, 3, 3, 3, 3, 3, 3, 2, 3, 3, 0, 3, 3, 3, 3, 3, 3, 3, 3, 2, 2, 2, 2, 0, 0, 0, 0, 0, 2, 0, 2, 0, 2, 0, 2, 4, 0, 0, 0, 0, 2, 2, 2, 2, 2, 2, 2, 4, 4, 4, 4, 4, 4, 4, 4])
_uv = me_cubo_002.uv_layers.new(name='MapaUV')
_uv.uv.foreach_set('vector', [0.508, 0.4813, 0.625, 0.4813, 0.625, 0.5123, 0.508, 0.5, 0.4288, 0.5602, 0.3782, 0.5612, 0.3782, 0.5612, 0.4288, 0.5602, 0.3563, 0.7, 0.375, 0.7, 0.375, 0.75, 0.3563, 0.75, 0.6996, 0.7, 0.75, 0.7, 0.75, 0.75, 0.6996, 0.75, 0.508, 0.8246, 0.625, 0.8246, 0.625, 0.875, 0.508, 0.875, 0.6996, 0.5, 0.75, 0.5, 0.75, 0.55, 0.6996, 0.55, 0.6372, 0.576, 0.6578, 0.576, 0.6578, 0.576, 0.6372, 0.576, 0.6996, 0.675, 0.75, 0.675, 0.75, 0.7, 0.6996, 0.7, 0.3563, 0.5, 0.375, 0.5, 0.375, 0.55, 0.3563, 0.55, 0.3563, 0.575, 0.375, 0.575, 0.3756, 0.5917, 0.3569, 0.5917, 0.3563, 0.6357, 0.375, 0.6357, 0.375, 0.65, 0.3563, 0.65, 0.3563, 0.675, 0.375, 0.675, 0.3785, 0.6909, 0.3594, 0.6909, 0.4306, 0.5005, 0.5066, 0.5005, 0.5066, 0.5005, 0.4306, 0.5005, 0.3782, 0.5612, 0.375, 0.55, 0.375, 0.55, 0.3782, 0.5612, 0.4275, 0.6912, 0.4702, 0.6915, 0.4702, 0.6915, 0.4275, 0.6912, 0.625, 0.55, 0.625, 0.575, 0.625, 0.575, 0.625, 0.55, 0.4739, 0.6591, 0.4356, 0.6597, 0.4356, 0.6597, 0.4739, 0.6591, 0.3616, 0.6608, 0.3812, 0.6609, 0.375, 0.675, 0.3563, 0.675, 0.6996, 0.65, 0.75, 0.65, 0.75, 0.65, 0.6996, 0.65, 0.625, 0.6, 0.625, 0.6218, 0.625, 0.6218, 0.625, 0.6, 0.359, 0.5612, 0.3782, 0.5612, 0.375, 0.575, 0.3563, 0.575, 0.6996, 0.55, 0.75, 0.55, 0.75, 0.575, 0.6996, 0.575, 0.4288, 0.5602, 0.4741, 0.5595, 0.4755, 0.5756, 0.4243, 0.575, 0.4356, 0.6597, 0.4739, 0.6591, 0.4749, 0.6737, 0.4243, 0.675, 0.4243, 0.675, 0.4749, 0.6737, 0.4702, 0.6915, 0.4275, 0.6912, 0.4252, 0.5914, 0.4752, 0.5911, 0.4752, 0.5911, 0.4252, 0.5914, 0.4243, 0.575, 0.4755, 0.5756, 0.4752, 0.5911, 0.4252, 0.5914, 0.375, 0.6357, 0.375, 0.6218, 0.375, 0.6218, 0.375, 0.6357, 0.4937, 0.826, 0.4946, 0.875, 0.4946, 0.875, 0.4937, 0.826, 0.625, 0.675, 0.625, 0.7, 0.625, 0.7, 0.625, 0.675, 0.4243, 0.4813, 0.508, 0.4813, 0.508, 0.5, 0.4243, 0.5, 0.375, 0.65, 0.375, 0.6357, 0.375, 0.6357, 0.375, 0.65, 0.4741, 0.5595, 0.4288, 0.5602, 0.4288, 0.5602, 0.4741, 0.5595, 0.3563, 0.6, 0.375, 0.6, 0.375, 0.6218, 0.3563, 0.6218, 0.6996, 0.6, 0.75, 0.6, 0.75, 0.6218, 0.6996, 0.6218, 0.6043, 0.6357, 0.625, 0.65, 0.625, 0.65, 0.5848, 0.6357, 0.4752, 0.5911, 0.4755, 0.5756, 0.4755, 0.5756, 0.4752, 0.5911, 0.3563, 0.6218, 0.375, 0.6218, 0.375, 0.6357, 0.3563, 0.6357, 0.6996, 0.65, 0.6996, 0.6357, 0.6996, 0.6357, 0.6996, 0.65, 0.4243, 0.75, 0.375, 0.75, 0.375, 0.7388, 0.4243, 0.7388, 0.625, 0.576, 0.625, 0.576, 0.625, 0.576, 0.625, 0.576, 0.375, 0.4813, 0.4243, 0.4813, 0.4243, 0.5, 0.375, 0.5, 0.4702, 0.6915, 0.4749, 0.6737, 0.4749, 0.6737, 0.4702, 0.6915, 0.375, 0.8246, 0.4243, 0.8246, 0.4243, 0.875, 0.375, 0.875, 0.625, 0.7, 0.625, 0.75, 0.625, 0.7403, 0.625, 0.7, 0.375, 0.575, 0.4243, 0.575, 0.4252, 0.5914, 0.3756, 0.5917, 0.375, 0.7, 0.3785, 0.6909, 0.3785, 0.6909, 0.375, 0.7, 0.375, 0.675, 0.4243, 0.675, 0.4275, 0.6912, 0.3785, 0.6909, 0.3812, 0.6609, 0.4356, 0.6597, 0.4243, 0.675, 0.375, 0.675, 0.3782, 0.5612, 0.4288, 0.5602, 0.4243, 0.575, 0.375, 0.575, 0.3017, 0.5611, 0.25, 0.5611, 0.25, 0.55, 0.3004, 0.55, 0.3569, 0.5917, 0.3756, 0.5917, 0.375, 0.6, 0.3563, 0.6, 0.3029, 0.6606, 0.25, 0.6604, 0.25, 0.65, 0.3004, 0.65, 0.3594, 0.6909, 0.3785, 0.6909, 0.375, 0.7, 0.3563, 0.7, 0.625, 0.5123, 0.625, 0.55, 0.625, 0.55, 0.625, 0.5194, 0.4749, 0.6737, 0.4739, 0.6591, 0.4739, 0.6591, 0.4749, 0.6737, 0.375, 0.55, 0.375, 0.5, 0.375, 0.5, 0.375, 0.55, 0.701, 0.6222, 0.701, 0.6222, 0.701, 0.6222, 0.701, 0.6222, 0.6147, 0.7496, 0.61, 0.7645, 0.61, 0.7645, 0.6147, 0.7496, 0.4755, 0.5756, 0.4741, 0.5595, 0.4741, 0.5595, 0.4755, 0.5756, 0.375, 0.5, 0.4243, 0.5, 0.4243, 0.5056, 0.375, 0.5, 0.625, 0.65, 0.625, 0.675, 0.625, 0.675, 0.625, 0.65, 0.375, 0.6218, 0.375, 0.6, 0.375, 0.6, 0.375, 0.6218, 0.6065, 0.5007, 0.6069, 0.508, 0.6069, 0.508, 0.6065, 0.5007, 0.3785, 0.6909, 0.4275, 0.6912, 0.4275, 0.6912, 0.3785, 0.6909, 0.3812, 0.6609, 0.375, 0.65, 0.375, 0.65, 0.3812, 0.6609, 0.508, 0.7, 0.625, 0.7, 0.625, 0.7403, 0.508, 0.7388, 0.508, 0.5056, 0.625, 0.5194, 0.625, 0.55, 0.508, 0.55, 0.508, 0.575, 0.625, 0.575, 0.625, 0.6, 0.508, 0.6, 0.508, 0.6357, 0.5848, 0.6357, 0.625, 0.65, 0.508, 0.65, 0.508, 0.675, 0.625, 0.675, 0.625, 0.7, 0.508, 0.7, 0.508, 0.65, 0.625, 0.65, 0.625, 0.675, 0.508, 0.675, 0.508, 0.55, 0.625, 0.55, 0.625, 0.575, 0.508, 0.575, 0.4243, 0.5056, 0.508, 0.5056, 0.508, 0.55, 0.4243, 0.55, 0.4243, 0.7, 0.508, 0.7, 0.508, 0.7388, 0.4243, 0.7388, 0.4243, 0.6, 0.508, 0.6, 0.508, 0.6218, 0.4243, 0.6218, 0.6039, 0.603, 0.6024, 0.6208, 0.6024, 0.6208, 0.6039, 0.603, 0.4243, 0.6218, 0.508, 0.6218, 0.508, 0.6357, 0.4243, 0.6357, 0.6024, 0.6208, 0.5621, 0.6327, 0.5621, 0.6327, 0.6024, 0.6208, 0.375, 0.6218, 0.4243, 0.6218, 0.4243, 0.6357, 0.375, 0.6357, 0.375, 0.6, 0.4243, 0.6, 0.4243, 0.6218, 0.375, 0.6218, 0.375, 0.7, 0.4243, 0.7, 0.4243, 0.7388, 0.375, 0.7388, 0.375, 0.5, 0.4243, 0.5056, 0.4243, 0.55, 0.375, 0.55, 0.375, 0.6357, 0.4243, 0.6357, 0.4243, 0.65, 0.375, 0.65, 0.4288, 0.5602, 0.3782, 0.5612, 0.375, 0.55, 0.4243, 0.55, 0.3756, 0.5917, 0.4252, 0.5914, 0.4243, 0.6, 0.375, 0.6, 0.4356, 0.6597, 0.3812, 0.6609, 0.375, 0.65, 0.4243, 0.65, 0.3785, 0.6909, 0.4275, 0.6912, 0.4243, 0.7, 0.375, 0.7, 0.4755, 0.5756, 0.4741, 0.5595, 0.508, 0.55, 0.508, 0.575, 0.4749, 0.6737, 0.4739, 0.6591, 0.508, 0.65, 0.508, 0.675, 0.4702, 0.6915, 0.4749, 0.6737, 0.508, 0.675, 0.508, 0.7, 0.4752, 0.5911, 0.4755, 0.5756, 0.508, 0.575, 0.508, 0.6, 0.4741, 0.5595, 0.4288, 0.5602, 0.4243, 0.55, 0.508, 0.55, 0.4252, 0.5914, 0.4752, 0.5911, 0.508, 0.6, 0.4243, 0.6, 0.4739, 0.6591, 0.4356, 0.6597, 0.4243, 0.65, 0.508, 0.65, 0.4275, 0.6912, 0.4702, 0.6915, 0.508, 0.7, 0.4243, 0.7, 0.508, 0.75, 0.4243, 0.75, 0.4243, 0.7388, 0.508, 0.7388, 0.3756, 0.5917, 0.4252, 0.5914, 0.4252, 0.5914, 0.3756, 0.5917, 0.375, 0.75, 0.375, 0.7, 0.375, 0.7, 0.375, 0.7388, 0.375, 0.6, 0.3756, 0.5917, 0.3756, 0.5917, 0.375, 0.6, 0.4356, 0.6597, 0.3812, 0.6609, 0.3812, 0.6609, 0.4356, 0.6597, 0.25, 0.691, 0.3018, 0.6909, 0.3004, 0.7, 0.25, 0.7, 0.3421, 0.6608, 0.3029, 0.6606, 0.3004, 0.65, 0.3377, 0.65, 0.25, 0.5917, 0.3006, 0.5917, 0.3004, 0.6, 0.25, 0.6, 0.3399, 0.5611, 0.3017, 0.5611, 0.3004, 0.55, 0.3377, 0.55, 0.375, 0.7873, 0.4243, 0.7873, 0.4243, 0.8246, 0.375, 0.8246, 0.3889, 0.4164, 0.3889, 0.375, 0.3889, 0.375, 0.3889, 0.4164, 0.6244, 0.6222, 0.6375, 0.6222, 0.6375, 0.6222, 0.6244, 0.6222, 0.25, 0.6218, 0.3004, 0.6218, 0.3004, 0.6357, 0.25, 0.6357, 0.6585, 0.6, 0.6996, 0.6, 0.6996, 0.6218, 0.6585, 0.6218, 0.25, 0.6, 0.3004, 0.6, 0.3004, 0.6218, 0.25, 0.6218, 0.4244, 0.4163, 0.3889, 0.4164, 0.3889, 0.4164, 0.4244, 0.4163, 0.4925, 0.7885, 0.4937, 0.826, 0.4937, 0.826, 0.4925, 0.7885, 0.6623, 0.55, 0.6996, 0.55, 0.6996, 0.575, 0.6578, 0.575, 0.25, 0.5611, 0.3017, 0.5611, 0.3004, 0.575, 0.25, 0.575, 0.6623, 0.65, 0.6996, 0.65, 0.6996, 0.675, 0.6623, 0.675, 0.25, 0.6604, 0.3029, 0.6606, 0.3004, 0.675, 0.25, 0.675, 0.25, 0.675, 0.3004, 0.675, 0.3018, 0.6909, 0.25, 0.691, 0.25, 0.6357, 0.3004, 0.6357, 0.3004, 0.65, 0.25, 0.65, 0.25, 0.575, 0.3004, 0.575, 0.3006, 0.5917, 0.25, 0.5917, 0.25, 0.5, 0.3004, 0.5, 0.3004, 0.55, 0.25, 0.55, 0.6623, 0.675, 0.6996, 0.675, 0.6996, 0.7, 0.6623, 0.7, 0.6574, 0.6357, 0.6996, 0.6357, 0.6996, 0.65, 0.6623, 0.65, 0.6996, 0.5759, 0.75, 0.5759, 0.75, 0.5759, 0.6996, 0.5759, 0.6623, 0.5, 0.6996, 0.5, 0.6996, 0.55, 0.6623, 0.55, 0.508, 0.7873, 0.625, 0.7873, 0.625, 0.8246, 0.508, 0.8246, 0.6623, 0.7, 0.6996, 0.7, 0.6996, 0.75, 0.6623, 0.75, 0.25, 0.7, 0.3004, 0.7, 0.3004, 0.75, 0.25, 0.75, 0.508, 0.375, 0.625, 0.375, 0.625, 0.4254, 0.508, 0.4254, 0.6996, 0.6218, 0.75, 0.6218, 0.75, 0.6218, 0.6996, 0.6218, 0.75, 0.65, 0.6996, 0.65, 0.6996, 0.65, 0.75, 0.65, 0.6996, 0.65, 0.75, 0.65, 0.75, 0.675, 0.6996, 0.675, 0.6996, 0.6357, 0.75, 0.6357, 0.75, 0.65, 0.6996, 0.65, 0.75, 0.65, 0.6996, 0.65, 0.6996, 0.65, 0.75, 0.65, 0.7009, 0.675, 0.75, 0.675, 0.75, 0.675, 0.7009, 0.675, 0.6996, 0.675, 0.6996, 0.65, 0.6996, 0.65, 0.6996, 0.675, 0.6996, 0.65, 0.6996, 0.6357, 0.6996, 0.65, 0.6437, 0.7, 0.6623, 0.7, 0.6623, 0.75, 0.6437, 0.75, 0.508, 0.7687, 0.625, 0.7687, 0.625, 0.7873, 0.508, 0.7873, 0.6437, 0.5, 0.6623, 0.5, 0.6623, 0.55, 0.6437, 0.55, 0.6589, 0.599, 0.6376, 0.599, 0.6376, 0.599, 0.6589, 0.599, 0.63, 0.6357, 0.6574, 0.6357, 0.6623, 0.65, 0.6437, 0.65, 0.6437, 0.675, 0.6623, 0.675, 0.6623, 0.7, 0.6437, 0.7, 0.6437, 0.65, 0.6623, 0.65, 0.6623, 0.675, 0.6437, 0.675, 0.6437, 0.55, 0.6623, 0.55, 0.6578, 0.575, 0.6372, 0.575, 0.491, 0.7745, 0.4925, 0.7885, 0.4925, 0.7885, 0.491, 0.7745, 0.6372, 0.6, 0.6585, 0.6, 0.6585, 0.6218, 0.6372, 0.6218, 0.75, 0.6353, 0.6988, 0.6353, 0.6988, 0.6353, 0.75, 0.6353, 0.375, 0.7687, 0.4243, 0.7687, 0.4243, 0.7873, 0.375, 0.7873, 0.359, 0.5612, 0.3399, 0.5611, 0.3377, 0.55, 0.3563, 0.55, 0.3616, 0.6608, 0.3421, 0.6608, 0.3377, 0.65, 0.3563, 0.65, 0.3018, 0.6909, 0.3402, 0.6909, 0.3377, 0.7, 0.3004, 0.7, 0.3006, 0.5917, 0.3381, 0.5917, 0.3377, 0.6, 0.3004, 0.6, 0.375, 0.4254, 0.4243, 0.4254, 0.4243, 0.4627, 0.375, 0.4627, 0.3004, 0.6218, 0.3377, 0.6218, 0.3377, 0.6357, 0.3004, 0.6357, 0.3004, 0.6, 0.3377, 0.6, 0.3377, 0.6218, 0.3004, 0.6218, 0.4243, 0.4254, 0.508, 0.4254, 0.508, 0.4627, 0.4243, 0.4627, 0.3017, 0.5611, 0.3399, 0.5611, 0.3377, 0.575, 0.3004, 0.575, 0.3029, 0.6606, 0.3421, 0.6608, 0.3377, 0.675, 0.3004, 0.675, 0.3004, 0.675, 0.3377, 0.675, 0.3402, 0.6909, 0.3018, 0.6909, 0.3004, 0.6357, 0.3377, 0.6357, 0.3377, 0.65, 0.3004, 0.65, 0.3004, 0.575, 0.3377, 0.575, 0.3381, 0.5917, 0.3006, 0.5917, 0.3004, 0.5, 0.3377, 0.5, 0.3377, 0.55, 0.3004, 0.55, 0.3004, 0.7, 0.3377, 0.7, 0.3377, 0.75, 0.3004, 0.75, 0.508, 0.4254, 0.625, 0.4254, 0.625, 0.4627, 0.508, 0.4627, 0.3812, 0.6609, 0.3616, 0.6608, 0.3563, 0.65, 0.375, 0.65, 0.3782, 0.5612, 0.359, 0.5612, 0.3563, 0.55, 0.375, 0.55, 0.375, 0.75, 0.4243, 0.75, 0.4243, 0.7687, 0.375, 0.7687, 0.701, 0.6222, 0.75, 0.6222, 0.75, 0.6222, 0.701, 0.6222, 0.625, 0.6, 0.6372, 0.6, 0.6372, 0.6218, 0.625, 0.6218, 0.4243, 0.75, 0.508, 0.75, 0.508, 0.7687, 0.4243, 0.7687, 0.625, 0.55, 0.6437, 0.55, 0.6372, 0.575, 0.625, 0.575, 0.625, 0.65, 0.6437, 0.65, 0.6437, 0.675, 0.625, 0.675, 0.625, 0.675, 0.6437, 0.675, 0.6437, 0.7, 0.625, 0.7, 0.6043, 0.6357, 0.63, 0.6357, 0.6437, 0.65, 0.625, 0.65, 0.625, 0.576, 0.6372, 0.576, 0.6372, 0.576, 0.625, 0.576, 0.625, 0.5123, 0.6437, 0.5, 0.6437, 0.55, 0.625, 0.55, 0.61, 0.7645, 0.5236, 0.7647, 0.5236, 0.7647, 0.61, 0.7645, 0.625, 0.7, 0.6437, 0.7, 0.6437, 0.75, 0.625, 0.75, 0.3402, 0.6909, 0.3594, 0.6909, 0.3563, 0.7, 0.3377, 0.7, 0.3381, 0.5917, 0.3569, 0.5917, 0.3563, 0.6, 0.3377, 0.6, 0.375, 0.4627, 0.4243, 0.4627, 0.4243, 0.4813, 0.375, 0.4813, 0.3377, 0.6218, 0.3563, 0.6218, 0.3563, 0.6357, 0.3377, 0.6357, 0.3377, 0.6, 0.3563, 0.6, 0.3563, 0.6218, 0.3377, 0.6218, 0.4243, 0.4627, 0.508, 0.4627, 0.508, 0.4813, 0.4243, 0.4813, 0.3399, 0.5611, 0.359, 0.5612, 0.3563, 0.575, 0.3377, 0.575, 0.3421, 0.6608, 0.3616, 0.6608, 0.3563, 0.675, 0.3377, 0.675, 0.3377, 0.675, 0.3563, 0.675, 0.3594, 0.6909, 0.3402, 0.6909, 0.3377, 0.6357, 0.3563, 0.6357, 0.3563, 0.65, 0.3377, 0.65, 0.3377, 0.575, 0.3563, 0.575, 0.3569, 0.5917, 0.3381, 0.5917, 0.3377, 0.5, 0.3563, 0.5, 0.3563, 0.55, 0.3377, 0.55, 0.3377, 0.7, 0.3563, 0.7, 0.3563, 0.75, 0.3377, 0.75, 0.508, 0.4627, 0.625, 0.4627, 0.625, 0.4813, 0.508, 0.4813, 0.6147, 0.7496, 0.6107, 0.7418, 0.625, 0.7403, 0.625, 0.75, 0.5219, 0.7405, 0.5192, 0.7495, 0.508, 0.75, 0.508, 0.7388, 0.6107, 0.7418, 0.5219, 0.7405, 0.508, 0.7388, 0.625, 0.7403, 0.61, 0.7645, 0.6147, 0.7496, 0.625, 0.75, 0.625, 0.7687, 0.5192, 0.7495, 0.5236, 0.7647, 0.508, 0.7687, 0.508, 0.75, 0.5236, 0.7647, 0.61, 0.7645, 0.625, 0.7687, 0.508, 0.7687, 0.6147, 0.7496, 0.5192, 0.7495, 0.5219, 0.7405, 0.6107, 0.7418, 0.5192, 0.7495, 0.6147, 0.7496, 0.61, 0.7645, 0.5236, 0.7647, 0.5192, 0.7495, 0.5219, 0.7405, 0.5219, 0.7405, 0.5192, 0.7495, 0.5236, 0.7647, 0.5192, 0.7495, 0.5192, 0.7495, 0.5236, 0.7647, 0.5219, 0.7405, 0.6107, 0.7418, 0.6107, 0.7418, 0.5219, 0.7405, 0.6107, 0.7418, 0.6147, 0.7496, 0.6147, 0.7496, 0.6107, 0.7418, 0.501, 0.875, 0.5005, 0.8254, 0.508, 0.8246, 0.508, 0.875, 0.4316, 0.8246, 0.4313, 0.875, 0.4243, 0.875, 0.4243, 0.8246, 0.5005, 0.8254, 0.4998, 0.7878, 0.508, 0.7873, 0.508, 0.8246, 0.4324, 0.7873, 0.4316, 0.8246, 0.4243, 0.8246, 0.4243, 0.7873, 0.4998, 0.7878, 0.4992, 0.7713, 0.508, 0.7687, 0.508, 0.7873, 0.4332, 0.7725, 0.4324, 0.7873, 0.4243, 0.7873, 0.4243, 0.7687, 0.4992, 0.7713, 0.4332, 0.7725, 0.4243, 0.7687, 0.508, 0.7687, 0.4946, 0.875, 0.4937, 0.826, 0.5005, 0.8254, 0.501, 0.875, 0.4383, 0.8244, 0.4377, 0.875, 0.4313, 0.875, 0.4316, 0.8246, 0.4937, 0.826, 0.4925, 0.7885, 0.4998, 0.7878, 0.5005, 0.8254, 0.4395, 0.7873, 0.4383, 0.8244, 0.4316, 0.8246, 0.4324, 0.7873, 0.4925, 0.7885, 0.491, 0.7745, 0.4992, 0.7713, 0.4998, 0.7878, 0.4412, 0.7757, 0.4395, 0.7873, 0.4324, 0.7873, 0.4332, 0.7725, 0.491, 0.7745, 0.4412, 0.7757, 0.4332, 0.7725, 0.4992, 0.7713, 0.4383, 0.8244, 0.4937, 0.826, 0.4946, 0.875, 0.4377, 0.875, 0.4395, 0.7873, 0.4925, 0.7885, 0.4937, 0.826, 0.4383, 0.8244, 0.4412, 0.7757, 0.491, 0.7745, 0.4925, 0.7885, 0.4395, 0.7873, 0.4395, 0.7873, 0.4412, 0.7757, 0.4412, 0.7757, 0.4395, 0.7873, 0.4383, 0.8244, 0.4395, 0.7873, 0.4395, 0.7873, 0.4383, 0.8244, 0.4377, 0.875, 0.4383, 0.8244, 0.4383, 0.8244, 0.4377, 0.875, 0.4412, 0.7757, 0.491, 0.7745, 0.491, 0.7745, 0.4412, 0.7757, 0.875, 0.5, 0.875, 0.9532, 0.75, 0.9532, 0.75, 0.5, 1.0, 0.9532, 1.0, 1.0, 0.875, 1.0, 0.875, 0.9532, 0.75, 0.5, 0.75, 0.9532, 0.625, 0.9532, 0.625, 0.5, 0.875, 0.9532, 0.875, 1.0, 0.75, 1.0, 0.75, 0.9532, 0.625, 0.5, 0.625, 0.9532, 0.5, 0.9532, 0.5, 0.5, 0.75, 0.9532, 0.75, 1.0, 0.625, 1.0, 0.625, 0.9532, 0.5, 0.5, 0.5, 0.9532, 0.375, 0.9532, 0.375, 0.5, 0.625, 0.9532, 0.625, 1.0, 0.5, 1.0, 0.5, 0.9532, 0.375, 0.5, 0.375, 0.9532, 0.25, 0.9532, 0.25, 0.5, 0.5, 0.9532, 0.5, 1.0, 0.375, 1.0, 0.375, 0.9532, 0.25, 0.5, 0.25, 0.9532, 0.125, 0.9532, 0.125, 0.5, 0.375, 0.9532, 0.375, 1.0, 0.25, 1.0, 0.25, 0.9532, 0.4197, 0.4197, 0.25, 0.49, 0.08029, 0.4197, 0.01, 0.25, 0.08029, 0.08029, 0.25, 0.01, 0.4197, 0.08029, 0.49, 0.25, 0.125, 0.5, 0.125, 0.9532, 0.0, 0.9532, 0.0, 0.5, 0.25, 0.9532, 0.25, 1.0, 0.125, 1.0, 0.125, 0.9532, 1.0, 0.5, 1.0, 0.9532, 0.875, 0.9532, 0.875, 0.5, 0.125, 0.9532, 0.125, 1.0, 0.0, 1.0, 0.0, 0.9532, 0.75, 0.49, 0.9197, 0.4197, 0.99, 0.25, 0.9197, 0.08029, 0.75, 0.01, 0.5803, 0.08029, 0.51, 0.25, 0.5803, 0.4197, 0.875, 0.5, 0.875, 0.9532, 0.75, 0.9532, 0.75, 0.5, 1.0, 0.9532, 1.0, 1.0, 0.875, 1.0, 0.875, 0.9532, 0.75, 0.5, 0.75, 0.9532, 0.625, 0.9532, 0.625, 0.5, 0.875, 0.9532, 0.875, 1.0, 0.75, 1.0, 0.75, 0.9532, 0.625, 0.5, 0.625, 0.9532, 0.5, 0.9532, 0.5, 0.5, 0.75, 0.9532, 0.75, 1.0, 0.625, 1.0, 0.625, 0.9532, 0.5, 0.5, 0.5, 0.9532, 0.375, 0.9532, 0.375, 0.5, 0.625, 0.9532, 0.625, 1.0, 0.5, 1.0, 0.5, 0.9532, 0.375, 0.5, 0.375, 0.9532, 0.25, 0.9532, 0.25, 0.5, 0.5, 0.9532, 0.5, 1.0, 0.375, 1.0, 0.375, 0.9532, 0.25, 0.5, 0.25, 0.9532, 0.125, 0.9532, 0.125, 0.5, 0.375, 0.9532, 0.375, 1.0, 0.25, 1.0, 0.25, 0.9532, 0.4197, 0.4197, 0.25, 0.49, 0.08029, 0.4197, 0.01, 0.25, 0.08029, 0.08029, 0.25, 0.01, 0.4197, 0.08029, 0.49, 0.25, 0.125, 0.5, 0.125, 0.9532, 0.0, 0.9532, 0.0, 0.5, 0.25, 0.9532, 0.25, 1.0, 0.125, 1.0, 0.125, 0.9532, 1.0, 0.5, 1.0, 0.9532, 0.875, 0.9532, 0.875, 0.5, 0.125, 0.9532, 0.125, 1.0, 0.0, 1.0, 0.0, 0.9532, 0.75, 0.49, 0.9197, 0.4197, 0.99, 0.25, 0.9197, 0.08029, 0.75, 0.01, 0.5803, 0.08029, 0.51, 0.25, 0.5803, 0.4197, 0.7009, 0.675, 0.75, 0.675, 0.75, 0.675, 0.6996, 0.675, 0.75, 0.675, 0.7009, 0.675, 0.6996, 0.675, 0.75, 0.675, 0.7009, 0.675, 0.7009, 0.675, 0.6996, 0.675, 0.6996, 0.675, 0.7009, 0.675, 0.7009, 0.675, 0.7009, 0.675, 0.7009, 0.675, 0.7009, 0.675, 0.7009, 0.675, 0.7009, 0.675, 0.7009, 0.675, 0.75, 0.675, 0.7009, 0.675, 0.7009, 0.675, 0.75, 0.675, 0.75, 0.675, 0.7009, 0.675, 0.7009, 0.675, 0.75, 0.675, 0.75, 0.675, 0.7009, 0.675, 0.7009, 0.675, 0.75, 0.675, 0.7009, 0.675, 0.75, 0.675, 0.75, 0.675, 0.7009, 0.675, 0.6988, 0.6353, 0.6984, 0.6353, 0.6984, 0.6353, 0.6988, 0.6353, 0.6375, 0.6222, 0.6244, 0.6222, 0.625, 0.6218, 0.6372, 0.6218, 0.6046, 0.6352, 0.6293, 0.6352, 0.63, 0.6357, 0.6043, 0.6357, 0.6244, 0.6222, 0.6239, 0.6222, 0.625, 0.6218, 0.625, 0.6218, 0.5885, 0.6352, 0.6046, 0.6352, 0.6043, 0.6357, 0.5848, 0.6357, 0.6239, 0.6222, 0.5885, 0.6352, 0.5848, 0.6357, 0.625, 0.6218, 0.6984, 0.6353, 0.6988, 0.6353, 0.6996, 0.6357, 0.6996, 0.6357, 0.75, 0.6222, 0.701, 0.6222, 0.6996, 0.6218, 0.75, 0.6218, 0.6988, 0.6353, 0.75, 0.6353, 0.75, 0.6357, 0.6996, 0.6357, 0.701, 0.6222, 0.701, 0.6222, 0.6996, 0.6218, 0.6996, 0.6218, 0.701, 0.6222, 0.6591, 0.6222, 0.6585, 0.6218, 0.6996, 0.6218, 0.6569, 0.6352, 0.6984, 0.6353, 0.6996, 0.6357, 0.6574, 0.6357, 0.6591, 0.6222, 0.6375, 0.6222, 0.6372, 0.6218, 0.6585, 0.6218, 0.6293, 0.6352, 0.6569, 0.6352, 0.6574, 0.6357, 0.63, 0.6357, 0.6244, 0.6222, 0.6046, 0.6352, 0.5885, 0.6352, 0.6239, 0.6222, 0.6591, 0.6222, 0.701, 0.6222, 0.6984, 0.6353, 0.6569, 0.6352, 0.6375, 0.6222, 0.6591, 0.6222, 0.6569, 0.6352, 0.6293, 0.6352, 0.6244, 0.6222, 0.6375, 0.6222, 0.6293, 0.6352, 0.6046, 0.6352, 0.6984, 0.6353, 0.701, 0.6222, 0.701, 0.6222, 0.75, 0.6222, 0.75, 0.6353, 0.6988, 0.6353, 0.6293, 0.6352, 0.6046, 0.6352, 0.6046, 0.6352, 0.6293, 0.6352, 0.6591, 0.6222, 0.701, 0.6222, 0.701, 0.6222, 0.6591, 0.6222, 0.6239, 0.6222, 0.6244, 0.6222, 0.6244, 0.6222, 0.6239, 0.6222, 0.6984, 0.6353, 0.6569, 0.6352, 0.6569, 0.6352, 0.6984, 0.6353, 0.6046, 0.6352, 0.5885, 0.6352, 0.5885, 0.6352, 0.6046, 0.6352, 0.6375, 0.6222, 0.6591, 0.6222, 0.6591, 0.6222, 0.6375, 0.6222, 0.5885, 0.6352, 0.6239, 0.6222, 0.6239, 0.6222, 0.5885, 0.6352, 0.6569, 0.6352, 0.6293, 0.6352, 0.6293, 0.6352, 0.6569, 0.6352, 0.625, 0.599, 0.6376, 0.599, 0.6372, 0.6, 0.625, 0.6, 0.7002, 0.5991, 0.75, 0.5991, 0.75, 0.6, 0.6996, 0.6, 0.6372, 0.576, 0.625, 0.576, 0.625, 0.575, 0.6372, 0.575, 0.625, 0.576, 0.625, 0.576, 0.625, 0.575, 0.625, 0.575, 0.625, 0.599, 0.625, 0.599, 0.625, 0.6, 0.625, 0.6, 0.625, 0.576, 0.625, 0.599, 0.625, 0.6, 0.625, 0.575, 0.75, 0.5759, 0.6996, 0.5759, 0.6996, 0.575, 0.75, 0.575, 0.6589, 0.599, 0.7002, 0.5991, 0.6996, 0.6, 0.6585, 0.6, 0.6996, 0.5759, 0.6578, 0.576, 0.6578, 0.575, 0.6996, 0.575, 0.6376, 0.599, 0.6589, 0.599, 0.6585, 0.6, 0.6372, 0.6, 0.6578, 0.576, 0.6372, 0.576, 0.6372, 0.575, 0.6578, 0.575, 0.6996, 0.5759, 0.75, 0.5759, 0.75, 0.5991, 0.7002, 0.5991, 0.625, 0.576, 0.625, 0.599, 0.625, 0.599, 0.625, 0.576, 0.6578, 0.576, 0.6996, 0.5759, 0.7002, 0.5991, 0.6589, 0.599, 0.6372, 0.576, 0.6578, 0.576, 0.6589, 0.599, 0.6376, 0.599, 0.625, 0.576, 0.6372, 0.576, 0.6376, 0.599, 0.625, 0.599, 0.6376, 0.599, 0.625, 0.599, 0.625, 0.599, 0.6376, 0.599, 0.7002, 0.5991, 0.6589, 0.599, 0.6589, 0.599, 0.7002, 0.5991, 0.625, 0.599, 0.625, 0.599, 0.625, 0.599, 0.625, 0.599, 0.75, 0.5991, 0.7002, 0.5991, 0.7002, 0.5991, 0.75, 0.5991, 0.6578, 0.576, 0.6996, 0.5759, 0.6996, 0.5759, 0.6578, 0.576, 0.625, 0.599, 0.625, 0.576, 0.625, 0.576, 0.625, 0.599, 0.6039, 0.603, 0.5291, 0.6027, 0.508, 0.6, 0.625, 0.6, 0.6024, 0.6208, 0.6039, 0.603, 0.625, 0.6, 0.625, 0.6218, 0.5291, 0.6027, 0.5292, 0.6218, 0.508, 0.6218, 0.508, 0.6, 0.5621, 0.6327, 0.6024, 0.6208, 0.625, 0.6218, 0.5848, 0.6357, 0.5292, 0.6218, 0.5362, 0.6327, 0.508, 0.6357, 0.508, 0.6218, 0.5362, 0.6327, 0.5621, 0.6327, 0.5848, 0.6357, 0.508, 0.6357, 0.5291, 0.6027, 0.6039, 0.603, 0.6024, 0.6208, 0.5292, 0.6218, 0.5292, 0.6218, 0.6024, 0.6208, 0.5621, 0.6327, 0.5362, 0.6327, 0.5362, 0.6327, 0.5292, 0.6218, 0.5292, 0.6218, 0.5362, 0.6327, 0.5292, 0.6218, 0.5291, 0.6027, 0.5291, 0.6027, 0.5292, 0.6218, 0.5291, 0.6027, 0.6039, 0.603, 0.6039, 0.603, 0.5291, 0.6027, 0.5621, 0.6327, 0.5362, 0.6327, 0.5362, 0.6327, 0.5621, 0.6327, 0.4917, 0.6484, 0.4919, 0.6373, 0.508, 0.6357, 0.508, 0.65, 0.4406, 0.6483, 0.4917, 0.6484, 0.508, 0.65, 0.4243, 0.65, 0.4919, 0.6373, 0.4404, 0.6374, 0.4243, 0.6357, 0.508, 0.6357, 0.4404, 0.6374, 0.4406, 0.6483, 0.4243, 0.65, 0.4243, 0.6357, 0.4917, 0.6484, 0.4406, 0.6483, 0.4406, 0.6483, 0.4917, 0.6484, 0.4404, 0.6374, 0.4919, 0.6373, 0.4919, 0.6373, 0.4404, 0.6374, 0.4404, 0.6407, 0.4404, 0.6396, 0.4404, 0.6396, 0.4404, 0.6407, 0.4405, 0.645, 0.4917, 0.6451, 0.4917, 0.6451, 0.4405, 0.645, 0.4405, 0.6434, 0.4405, 0.6423, 0.4405, 0.6423, 0.4405, 0.6434, 0.4404, 0.6407, 0.4918, 0.6407, 0.4918, 0.6423, 0.4405, 0.6423, 0.4919, 0.6373, 0.4917, 0.6484, 0.4917, 0.6484, 0.4917, 0.6462, 0.4917, 0.6451, 0.4918, 0.6434, 0.4918, 0.6423, 0.4918, 0.6407, 0.4918, 0.6395, 0.4919, 0.6373, 0.4405, 0.6434, 0.4918, 0.6434, 0.4917, 0.6451, 0.4405, 0.645, 0.4406, 0.6461, 0.4917, 0.6462, 0.4917, 0.6484, 0.4406, 0.6483, 0.4404, 0.6374, 0.4919, 0.6373, 0.4918, 0.6395, 0.4404, 0.6396, 0.4406, 0.6483, 0.4404, 0.6374, 0.4404, 0.6374, 0.4404, 0.6396, 0.4404, 0.6407, 0.4405, 0.6423, 0.4405, 0.6434, 0.4405, 0.645, 0.4406, 0.6461, 0.4406, 0.6483, 0.4917, 0.6462, 0.4406, 0.6461, 0.4405, 0.645, 0.4917, 0.6451, 0.4918, 0.6434, 0.4405, 0.6434, 0.4405, 0.6423, 0.4918, 0.6423, 0.4918, 0.6407, 0.4404, 0.6407, 0.4404, 0.6396, 0.4918, 0.6395, 0.4917, 0.6451, 0.4917, 0.6462, 0.4917, 0.6462, 0.4917, 0.6451, 0.4405, 0.6423, 0.4918, 0.6423, 0.4918, 0.6423, 0.4405, 0.6423, 0.4918, 0.6423, 0.4918, 0.6434, 0.4918, 0.6434, 0.4918, 0.6423, 0.4404, 0.6396, 0.4918, 0.6395, 0.4918, 0.6395, 0.4404, 0.6396, 0.4917, 0.6462, 0.4406, 0.6461, 0.4406, 0.6461, 0.4917, 0.6462, 0.4918, 0.6395, 0.4918, 0.6407, 0.4918, 0.6407, 0.4918, 0.6395, 0.4918, 0.6434, 0.4405, 0.6434, 0.4405, 0.6434, 0.4918, 0.6434, 0.4406, 0.6461, 0.4405, 0.645, 0.4405, 0.645, 0.4406, 0.6461, 0.4918, 0.6407, 0.4404, 0.6407, 0.4404, 0.6407, 0.4918, 0.6407, 0.6065, 0.5007, 0.5066, 0.5005, 0.508, 0.5, 0.625, 0.5123, 0.5066, 0.5005, 0.4306, 0.5005, 0.4243, 0.5, 0.508, 0.5, 0.4306, 0.5005, 0.4305, 0.5051, 0.4243, 0.5056, 0.4243, 0.5, 0.6069, 0.508, 0.6065, 0.5007, 0.625, 0.5123, 0.625, 0.5194, 0.5096, 0.5051, 0.6069, 0.508, 0.625, 0.5194, 0.508, 0.5056, 0.4305, 0.5051, 0.5096, 0.5051, 0.508, 0.5056, 0.4243, 0.5056, 0.4306, 0.5005, 0.5066, 0.5005, 0.5096, 0.5051, 0.4305, 0.5051, 0.5066, 0.5005, 0.6065, 0.5007, 0.6069, 0.508, 0.5096, 0.5051, 0.6069, 0.508, 0.5096, 0.5051, 0.5096, 0.5051, 0.6069, 0.508, 0.4305, 0.5051, 0.4306, 0.5005, 0.4306, 0.5005, 0.4305, 0.5051, 0.5066, 0.5005, 0.6065, 0.5007, 0.6065, 0.5007, 0.5066, 0.5005, 0.5096, 0.5051, 0.4305, 0.5051, 0.4305, 0.5051, 0.5096, 0.5051, 0.3889, 0.375, 0.3889, 0.4164, 0.375, 0.4254, 0.375, 0.375, 0.4943, 0.4164, 0.494, 0.375, 0.508, 0.375, 0.508, 0.4254, 0.3889, 0.4164, 0.4244, 0.4163, 0.4243, 0.4254, 0.375, 0.4254, 0.4244, 0.4163, 0.4943, 0.4164, 0.508, 0.4254, 0.4243, 0.4254, 0.3889, 0.375, 0.4243, 0.375, 0.4244, 0.4163, 0.3889, 0.4164, 0.4243, 0.375, 0.494, 0.375, 0.4943, 0.4164, 0.4244, 0.4163, 0.4943, 0.4164, 0.4244, 0.4163, 0.4244, 0.4163, 0.4943, 0.4164, 0.494, 0.375, 0.4943, 0.4164, 0.4943, 0.4164, 0.494, 0.375, 0.375, 0.0, 0.625, 0.0, 0.625, 0.25, 0.375, 0.25, 0.5958, 0.2647, 0.6082, 0.4853, 0.6082, 0.4853, 0.5958, 0.2647, 0.375, 0.5, 0.625, 0.5, 0.625, 0.75, 0.375, 0.75, 0.4144, 0.7837, 0.4397, 0.9663, 0.4397, 0.9663, 0.4144, 0.7837, 0.125, 0.5, 0.375, 0.5, 0.375, 0.75, 0.125, 0.75, 0.625, 0.5, 0.875, 0.5, 0.875, 0.75, 0.625, 0.75, 0.5958, 0.2647, 0.4042, 0.2647, 0.375, 0.25, 0.625, 0.25, 0.4042, 0.2647, 0.3918, 0.4853, 0.375, 0.5, 0.375, 0.25, 0.6082, 0.4853, 0.5958, 0.2647, 0.625, 0.25, 0.625, 0.5, 0.3918, 0.4853, 0.6082, 0.4853, 0.625, 0.5, 0.375, 0.5, 0.4042, 0.2647, 0.5958, 0.2647, 0.6082, 0.4853, 0.3918, 0.4853, 0.4042, 0.2647, 0.5958, 0.2647, 0.5958, 0.2647, 0.4042, 0.2647, 0.6082, 0.4853, 0.3918, 0.4853, 0.3918, 0.4853, 0.6082, 0.4853, 0.3918, 0.4853, 0.4042, 0.2647, 0.4042, 0.2647, 0.3918, 0.4853, 0.4397, 0.9663, 0.5603, 0.9663, 0.625, 1.0, 0.375, 1.0, 0.5856, 0.7837, 0.4144, 0.7837, 0.375, 0.75, 0.625, 0.75, 0.4144, 0.7837, 0.4397, 0.9663, 0.375, 1.0, 0.375, 0.75, 0.5603, 0.9663, 0.5856, 0.7837, 0.625, 0.75, 0.625, 1.0, 0.4144, 0.7837, 0.5856, 0.7837, 0.5603, 0.9663, 0.4397, 0.9663, 0.5603, 0.9663, 0.4397, 0.9663, 0.4397, 0.9663, 0.5603, 0.9663, 0.5856, 0.7837, 0.5603, 0.9663, 0.5603, 0.9663, 0.5856, 0.7837, 0.4144, 0.7837, 0.5856, 0.7837, 0.5856, 0.7837, 0.4144, 0.7837, 0.4397, 0.9663, 0.4144, 0.7837, 0.4144, 0.7837, 0.4397, 0.9663, 0.4397, 0.9663, 0.4144, 0.7837, 0.4144, 0.7837, 0.4397, 0.9663, 0.4397, 0.9663, 0.4397, 0.9663, 0.4397, 0.9663, 0.4397, 0.9663, 0.4144, 0.7837, 0.4144, 0.7837, 0.4144, 0.7837, 0.4144, 0.7837, 1.0, 0.5, 1.0, 1.0, 0.875, 1.0, 0.875, 0.5, 0.875, 0.5, 0.875, 1.0, 0.75, 1.0, 0.75, 0.5, 0.75, 0.5, 0.75, 1.0, 0.625, 1.0, 0.625, 0.5, 0.625, 0.5, 0.625, 1.0, 0.5, 1.0, 0.5, 0.5, 0.5, 0.5, 0.5, 1.0, 0.375, 1.0, 0.375, 0.5, 0.375, 0.5, 0.375, 1.0, 0.25, 1.0, 0.25, 0.5, 0.3245, 0.25, 0.3245, 0.25, 0.446, 0.25, 0.446, 0.25, 0.25, 0.5, 0.25, 1.0, 0.125, 1.0, 0.125, 0.5, 0.125, 0.5, 0.125, 1.0, 0.0, 1.0, 0.0, 0.5, 0.75, 0.49, 0.9197, 0.4197, 0.99, 0.25, 0.9197, 0.08029, 0.75, 0.01, 0.5803, 0.08029, 0.51, 0.25, 0.5803, 0.4197, 0.25, 0.446, 0.3886, 0.3886, 0.4197, 0.4197, 0.25, 0.49, 0.3886, 0.3886, 0.446, 0.25, 0.49, 0.25, 0.4197, 0.4197, 0.446, 0.25, 0.3886, 0.1114, 0.4197, 0.08029, 0.49, 0.25, 0.3886, 0.1114, 0.25, 0.05403, 0.25, 0.01, 0.4197, 0.08029, 0.25, 0.05403, 0.1114, 0.1114, 0.08029, 0.08029, 0.25, 0.01, 0.1114, 0.1114, 0.05403, 0.25, 0.01, 0.25, 0.08029, 0.08029, 0.05403, 0.25, 0.1114, 0.3886, 0.08029, 0.4197, 0.01, 0.25, 0.1114, 0.3886, 0.25, 0.446, 0.25, 0.49, 0.08029, 0.4197, 0.3027, 0.1973, 0.3027, 0.1973, 0.3886, 0.1114, 0.3886, 0.1114, 0.25, 0.3245, 0.3027, 0.3027, 0.3886, 0.3886, 0.25, 0.446, 0.25, 0.3245, 0.25, 0.3245, 0.25, 0.446, 0.25, 0.446, 0.3027, 0.3027, 0.3027, 0.3027, 0.3886, 0.3886, 0.3886, 0.3886, 0.25, 0.446, 0.1114, 0.3886, 0.1114, 0.3886, 0.25, 0.446, 0.05403, 0.25, 0.1114, 0.1114, 0.1114, 0.1114, 0.05403, 0.25, 0.25, 0.05403, 0.3886, 0.1114, 0.3886, 0.1114, 0.25, 0.05403, 0.446, 0.25, 0.3886, 0.3886, 0.3886, 0.3886, 0.446, 0.25, 0.25, 0.3245, 0.3027, 0.3027, 0.3886, 0.3886, 0.25, 0.446, 0.3027, 0.3027, 0.3245, 0.25, 0.446, 0.25, 0.3886, 0.3886, 0.3245, 0.25, 0.3027, 0.1973, 0.3886, 0.1114, 0.446, 0.25, 0.3027, 0.1973, 0.25, 0.1755, 0.25, 0.05403, 0.3886, 0.1114, 0.25, 0.1755, 0.1973, 0.1973, 0.1114, 0.1114, 0.25, 0.05403, 0.1973, 0.1973, 0.1755, 0.25, 0.05403, 0.25, 0.1114, 0.1114, 0.1755, 0.25, 0.1973, 0.3027, 0.1114, 0.3886, 0.05403, 0.25, 0.1973, 0.3027, 0.25, 0.3245, 0.25, 0.446, 0.1114, 0.3886, 0.2827, 0.2827, 0.25, 0.2962, 0.2173, 0.2827, 0.2038, 0.25, 0.2173, 0.2173, 0.25, 0.2038, 0.2827, 0.2173, 0.2962, 0.25, 0.25, 0.3245, 0.1973, 0.3027, 0.1973, 0.3027, 0.25, 0.3245, 0.1755, 0.25, 0.1973, 0.1973, 0.1973, 0.1973, 0.1755, 0.25, 0.25, 0.1755, 0.3027, 0.1973, 0.3027, 0.1973, 0.25, 0.1755, 0.3245, 0.25, 0.3027, 0.3027, 0.3027, 0.3027, 0.3245, 0.25, 0.1755, 0.25, 0.1973, 0.3027, 0.1114, 0.3886, 0.05403, 0.25, 0.1755, 0.25, 0.1755, 0.25, 0.05403, 0.25, 0.05403, 0.25, 0.1973, 0.3027, 0.1973, 0.3027, 0.1114, 0.3886, 0.1114, 0.3886, 0.3245, 0.25, 0.3027, 0.1973, 0.3886, 0.1114, 0.446, 0.25, 0.1973, 0.1973, 0.1973, 0.1973, 0.1114, 0.1114, 0.1114, 0.1114, 0.25, 0.1755, 0.25, 0.1755, 0.25, 0.05403, 0.25, 0.05403, 0.25, 0.1755, 0.1973, 0.1973, 0.1114, 0.1114, 0.25, 0.05403, 0.25, 0.2962, 0.2827, 0.2827, 0.3027, 0.3027, 0.25, 0.3245, 0.2827, 0.2827, 0.2962, 0.25, 0.3245, 0.25, 0.3027, 0.3027, 0.2962, 0.25, 0.2827, 0.2173, 0.3027, 0.1973, 0.3245, 0.25, 0.2827, 0.2173, 0.25, 0.2038, 0.25, 0.1755, 0.3027, 0.1973, 0.25, 0.2038, 0.2173, 0.2173, 0.1973, 0.1973, 0.25, 0.1755, 0.2173, 0.2173, 0.2038, 0.25, 0.1755, 0.25, 0.1973, 0.1973, 0.2038, 0.25, 0.2173, 0.2827, 0.1973, 0.3027, 0.1755, 0.25, 0.2173, 0.2827, 0.25, 0.2962, 0.25, 0.3245, 0.1973, 0.3027, 1.0, 0.5, 1.0, 1.0, 0.875, 1.0, 0.875, 0.5, 0.875, 0.5, 0.875, 1.0, 0.75, 1.0, 0.75, 0.5, 0.75, 0.5, 0.75, 1.0, 0.625, 1.0, 0.625, 0.5, 0.625, 0.5, 0.625, 1.0, 0.5, 1.0, 0.5, 0.5, 0.5, 0.5, 0.5, 1.0, 0.375, 1.0, 0.375, 0.5, 0.375, 0.5, 0.375, 1.0, 0.25, 1.0, 0.25, 0.5, 0.3245, 0.25, 0.3245, 0.25, 0.446, 0.25, 0.446, 0.25, 0.25, 0.5, 0.25, 1.0, 0.125, 1.0, 0.125, 0.5, 0.125, 0.5, 0.125, 1.0, 0.0, 1.0, 0.0, 0.5, 0.75, 0.49, 0.9197, 0.4197, 0.99, 0.25, 0.9197, 0.08029, 0.75, 0.01, 0.5803, 0.08029, 0.51, 0.25, 0.5803, 0.4197, 0.25, 0.446, 0.3886, 0.3886, 0.4197, 0.4197, 0.25, 0.49, 0.3886, 0.3886, 0.446, 0.25, 0.49, 0.25, 0.4197, 0.4197, 0.446, 0.25, 0.3886, 0.1114, 0.4197, 0.08029, 0.49, 0.25, 0.3886, 0.1114, 0.25, 0.05403, 0.25, 0.01, 0.4197, 0.08029, 0.25, 0.05403, 0.1114, 0.1114, 0.08029, 0.08029, 0.25, 0.01, 0.1114, 0.1114, 0.05403, 0.25, 0.01, 0.25, 0.08029, 0.08029, 0.05403, 0.25, 0.1114, 0.3886, 0.08029, 0.4197, 0.01, 0.25, 0.1114, 0.3886, 0.25, 0.446, 0.25, 0.49, 0.08029, 0.4197, 0.3027, 0.1973, 0.3027, 0.1973, 0.3886, 0.1114, 0.3886, 0.1114, 0.25, 0.3245, 0.3027, 0.3027, 0.3886, 0.3886, 0.25, 0.446, 0.25, 0.3245, 0.25, 0.3245, 0.25, 0.446, 0.25, 0.446, 0.3027, 0.3027, 0.3027, 0.3027, 0.3886, 0.3886, 0.3886, 0.3886, 0.25, 0.446, 0.1114, 0.3886, 0.1114, 0.3886, 0.25, 0.446, 0.05403, 0.25, 0.1114, 0.1114, 0.1114, 0.1114, 0.05403, 0.25, 0.25, 0.05403, 0.3886, 0.1114, 0.3886, 0.1114, 0.25, 0.05403, 0.446, 0.25, 0.3886, 0.3886, 0.3886, 0.3886, 0.446, 0.25, 0.25, 0.3245, 0.3027, 0.3027, 0.3886, 0.3886, 0.25, 0.446, 0.3027, 0.3027, 0.3245, 0.25, 0.446, 0.25, 0.3886, 0.3886, 0.3245, 0.25, 0.3027, 0.1973, 0.3886, 0.1114, 0.446, 0.25, 0.3027, 0.1973, 0.25, 0.1755, 0.25, 0.05403, 0.3886, 0.1114, 0.25, 0.1755, 0.1973, 0.1973, 0.1114, 0.1114, 0.25, 0.05403, 0.1973, 0.1973, 0.1755, 0.25, 0.05403, 0.25, 0.1114, 0.1114, 0.1755, 0.25, 0.1973, 0.3027, 0.1114, 0.3886, 0.05403, 0.25, 0.1973, 0.3027, 0.25, 0.3245, 0.25, 0.446, 0.1114, 0.3886, 0.2827, 0.2827, 0.25, 0.2962, 0.2173, 0.2827, 0.2038, 0.25, 0.2173, 0.2173, 0.25, 0.2038, 0.2827, 0.2173, 0.2962, 0.25, 0.25, 0.3245, 0.1973, 0.3027, 0.1973, 0.3027, 0.25, 0.3245, 0.1755, 0.25, 0.1973, 0.1973, 0.1973, 0.1973, 0.1755, 0.25, 0.25, 0.1755, 0.3027, 0.1973, 0.3027, 0.1973, 0.25, 0.1755, 0.3245, 0.25, 0.3027, 0.3027, 0.3027, 0.3027, 0.3245, 0.25, 0.1755, 0.25, 0.1973, 0.3027, 0.1114, 0.3886, 0.05403, 0.25, 0.1755, 0.25, 0.1755, 0.25, 0.05403, 0.25, 0.05403, 0.25, 0.1973, 0.3027, 0.1973, 0.3027, 0.1114, 0.3886, 0.1114, 0.3886, 0.3245, 0.25, 0.3027, 0.1973, 0.3886, 0.1114, 0.446, 0.25, 0.1973, 0.1973, 0.1973, 0.1973, 0.1114, 0.1114, 0.1114, 0.1114, 0.25, 0.1755, 0.25, 0.1755, 0.25, 0.05403, 0.25, 0.05403, 0.25, 0.1755, 0.1973, 0.1973, 0.1114, 0.1114, 0.25, 0.05403, 0.25, 0.2962, 0.2827, 0.2827, 0.3027, 0.3027, 0.25, 0.3245, 0.2827, 0.2827, 0.2962, 0.25, 0.3245, 0.25, 0.3027, 0.3027, 0.2962, 0.25, 0.2827, 0.2173, 0.3027, 0.1973, 0.3245, 0.25, 0.2827, 0.2173, 0.25, 0.2038, 0.25, 0.1755, 0.3027, 0.1973, 0.25, 0.2038, 0.2173, 0.2173, 0.1973, 0.1973, 0.25, 0.1755, 0.2173, 0.2173, 0.2038, 0.25, 0.1755, 0.25, 0.1973, 0.1973, 0.2038, 0.25, 0.2173, 0.2827, 0.1973, 0.3027, 0.1755, 0.25, 0.2173, 0.2827, 0.25, 0.2962, 0.25, 0.3245, 0.1973, 0.3027])
me_cubo_002.materials.append(mat_material_001)
me_cubo_002.materials.append(mat_material_002)
me_cubo_002.materials.append(mat_material_003)
me_cubo_002.materials.append(mat_material_004)
me_cubo_002.materials.append(mat_material_005)
me_cubo_002.materials.append(mat_material_006)
me_cubo_002.materials.append(mat_material_007)
me_cubo_002.materials.append(mat_material_008)
me_cubo_002.update()

# ---- objects
ob_cubo = bpy.data.objects.new('Cubo', me_cubo_002)

# ---- transforms, parenting, visibility, modifiers, constraints
ob_cubo.location = (0.0, 0.0, 0.0)
_m = ob_cubo.modifiers.new('Simetrizar', 'MIRROR')

# ---- collection membership
col_collection.objects.link(ob_cubo)

# ---- scene / render settings (as saved in the file)
scene.frame_start = 1; scene.frame_end = 250; scene.frame_set(1)
scene.render.engine = 'BLENDER_EEVEE_NEXT'
scene.render.bake_bias = 0.0
scene.render.bake_samples = 0
scene.cycles.sampling_pattern = 'TABULATED_SOBOL'
scene.eevee.taa_render_samples = 2048
scene.eevee.use_volume_custom_range = False
bpy.context.view_layer.update()

# ---- added for rendering (the .blend has no active camera): camera
cam_auto = bpy.data.cameras.new('AutoCamera')
cam_auto.lens = 50.0
cam_auto.sensor_width = 36.0
cam_auto.clip_end = 1000.0
ob_auto_camera = bpy.data.objects.new('AutoCamera', cam_auto)
scene.collection.objects.link(ob_auto_camera)
ob_auto_camera.location = (3.22146, -3.87143, 2.60611)
ob_auto_camera.rotation_euler = (1.09748, -7.21219e-08, 0.694738)
scene.camera = ob_auto_camera
bpy.context.view_layer.update()
